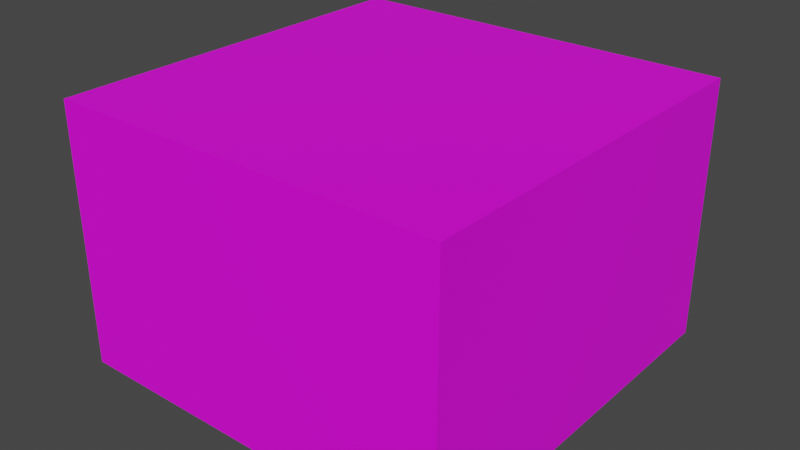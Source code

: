 # Source: management.blend  (saved by Blender 3.3.6; exported with 4.5.12 LTS)
import bpy
from mathutils import Matrix  # noqa: F401  (used for matrix-valued properties, if any)

bpy.ops.wm.read_factory_settings(use_empty=True)
scene = bpy.context.scene
scene.name = 'Scene'

# ---- collections
col_collection = bpy.data.collections.new('Collection'); scene.collection.children.link(col_collection)

# ---- images (referenced by path relative to the original .blend; pixels are not part of the script)
import os
ASSET_DIR = os.environ.get("B2B_ASSET_DIR", "")  # directory of the original .blend (textures are referenced by path, not embedded)
HERE = os.path.dirname(os.path.abspath(__file__))  # packed textures are extracted next to this script under _unpacked/

def load_image(name, relpath, width, height, colorspace="sRGB"):
    """Load a texture the original file referenced (path relative to the .blend, or extracted next to this script)."""
    p = next((c for c in (os.path.join(HERE, relpath), os.path.join(ASSET_DIR, relpath)) if relpath and os.path.exists(c)), "")
    if p:
        img = bpy.data.images.load(p, check_existing=True)
        img.name = name
    else:  # same state as the original file: an image datablock whose file is absent (Cycles renders it pink)
        img = bpy.data.images.new(name, width, height)
        img.source = "FILE"
        img.filepath = "//" + (relpath or name)
    img.colorspace_settings.name = colorspace
    return img
img_tummy_texture = load_image('tummy-texture', 'textures/tummy-texture.png', 1024, 1024, 'sRGB')

# ---- materials (node trees are filled in below, after node groups)
mat_material = bpy.data.materials.new('Material')
mat_material.alpha_threshold = 0.0
mat_material.use_backface_culling = True
mat_material.use_transparent_shadow = False
mat_material.roughness = 0.5
mat_material.line_color = (0.0, 0.0, 0.0, 1.0)

# ---- material node trees
mat_material.use_nodes = True; mat_material.node_tree.nodes.clear()
_N = mat_material.node_tree.nodes; _L = mat_material.node_tree.links
n0 = _N.new('ShaderNodeOutputMaterial'); n0.name = 'Material Output'; n0.location = (300, 300)
n1 = _N.new('ShaderNodeBsdfPrincipled'); n1.name = 'Principled BSDF'; n1.location = (10, 300)
n1.distribution = 'GGX'
n1.subsurface_method = 'RANDOM_WALK_SKIN'
n1.inputs[3].default_value = 1.45
n1.inputs[27].default_value = (0.0, 0.0, 0.0, 1.0)
n1.inputs[28].default_value = 1.0
n2 = _N.new('ShaderNodeTexImage'); n2.name = 'Image Texture'; n2.location = (-280, 280)
n2.image = img_tummy_texture
_L.new(n1.outputs[0], n0.inputs[0])
_L.new(n2.outputs[0], n1.inputs[0])
n0.is_active_output = True

# ---- world
world_world = bpy.data.worlds.new('World'); scene.world = world_world
world_world.use_nodes = True; world_world.node_tree.nodes.clear()
_N = world_world.node_tree.nodes; _L = world_world.node_tree.links
n0 = _N.new('ShaderNodeOutputWorld'); n0.name = 'World Output'; n0.location = (300, 300)
n1 = _N.new('ShaderNodeBackground'); n1.name = 'Background'; n1.location = (10, 300)
n1.inputs[0].default_value = (0.05088, 0.05088, 0.05088, 1.0)
_L.new(n1.outputs[0], n0.inputs[0])
n0.is_active_output = True
world_world.color = (0.05088, 0.05088, 0.05088)
world_world.use_sun_shadow = False
world_world.sun_shadow_jitter_overblur = 0.0

# ---- meshes
me_cube = bpy.data.meshes.new('Cube')
me_cube.from_pydata([(20.88, 20.88, 26.56), (20.88, 20.88, -1.0), (20.88, -20.88, 26.56), (20.88, -20.88, -1.0), (-20.88, 20.88, 26.56), (-20.88, 20.88, -1.0), (-20.88, -20.88, 26.56), (-20.88, -20.88, -1.0)], [], [(0, 2, 6, 4), (3, 7, 6, 2), (7, 5, 4, 6), (5, 7, 3, 1), (1, 3, 2, 0), (5, 1, 0, 4)])
_uv = me_cube.uv_layers.new(name='UVMap')
_uv.uv.foreach_set('vector', [0.0, 0.0, 0.0, 0.0, 0.0, 0.0, 0.0, 0.0, 0.0, 0.0, 0.0, 0.0, 0.0, 0.0, 0.0, 0.0, 0.0, 0.0, 0.0, 0.0, 0.0, 0.0, 0.0, 0.0, 0.0, 0.0, 0.0, 1.0, 1.0, 1.0, 1.0, 0.0, 0.0, 0.0, 0.0, 0.0, 0.0, 0.0, 0.0, 0.0, 0.0, 0.0, 0.0, 0.0, 0.0, 0.0, 0.0, 0.0])
_ca = me_cube.color_attributes.new('Col', 'BYTE_COLOR', 'CORNER')
_ca.data.foreach_set('color', [1.0, 1.0, 1.0, 1.0, 1.0, 1.0, 1.0, 1.0, 1.0, 1.0, 1.0, 1.0, 1.0, 1.0, 1.0, 1.0, 1.0, 1.0, 1.0, 1.0, 1.0, 1.0, 1.0, 1.0, 1.0, 1.0, 1.0, 1.0, 1.0, 1.0, 1.0, 1.0, 1.0, 1.0, 1.0, 1.0, 1.0, 1.0, 1.0, 1.0, 1.0, 1.0, 1.0, 1.0, 1.0, 1.0, 1.0, 1.0, 1.0, 1.0, 1.0, 1.0, 1.0, 1.0, 1.0, 1.0, 1.0, 1.0, 1.0, 1.0, 1.0, 1.0, 1.0, 1.0, 1.0, 1.0, 1.0, 1.0, 1.0, 1.0, 1.0, 1.0, 1.0, 1.0, 1.0, 1.0, 1.0, 1.0, 1.0, 1.0, 1.0, 1.0, 1.0, 1.0, 1.0, 1.0, 1.0, 1.0, 1.0, 1.0, 1.0, 1.0, 1.0, 1.0, 1.0, 1.0])
me_cube.materials.append(mat_material)
me_cube.use_mirror_vertex_groups = False
me_cube.update()
me_cube_001 = bpy.data.meshes.new('Cube.001')
me_cube_001.from_pydata([(20.88, 20.88, -1.0), (20.88, -20.88, -1.0), (-20.88, 20.88, -1.0), (-20.88, -20.88, -1.0), (-20.88, 16.24, -1.0), (-20.88, 11.6, -1.0), (-20.88, 6.96, -1.0), (-20.88, 2.32, -1.0), (-20.88, -2.32, -1.0), (-20.88, -6.96, -1.0), (-20.88, -11.6, -1.0), (-20.88, -16.24, -1.0), (16.24, 20.88, -1.0), (11.6, 20.88, -1.0), (6.96, 20.88, -1.0), (2.32, 20.88, -1.0), (-2.32, 20.88, -1.0), (-6.96, 20.88, -1.0), (-11.6, 20.88, -1.0), (-16.24, 20.88, -1.0), (-16.24, -20.88, -1.0), (-11.6, -20.88, -1.0), (-6.96, -20.88, -1.0), (-2.32, -20.88, -1.0), (2.32, -20.88, -1.0), (6.96, -20.88, -1.0), (11.6, -20.88, -1.0), (16.24, -20.88, -1.0), (20.88, -16.24, -1.0), (20.88, -11.6, -1.0), (20.88, -6.96, -1.0), (20.88, -2.32, -1.0), (20.88, 2.32, -1.0), (20.88, 6.96, -1.0), (20.88, 11.6, -1.0), (20.88, 16.24, -1.0), (-16.24, 16.24, -1.0), (-11.6, 16.24, -1.0), (-6.96, 16.24, -1.0), (-2.32, 16.24, -1.0), (2.32, 16.24, -1.0), (6.96, 16.24, -1.0), (11.6, 16.24, -1.0), (16.24, 16.24, -1.0), (-16.24, 11.6, -1.0), (-11.6, 11.6, -1.0), (-6.96, 11.6, -1.0), (-2.32, 11.6, -1.0), (2.32, 11.6, -1.0), (6.96, 11.6, -1.0), (11.6, 11.6, -1.0), (16.24, 11.6, -1.0), (-16.24, 6.96, -1.0), (-11.6, 6.96, -1.0), (-6.96, 6.96, -1.0), (-2.32, 6.96, -1.0), (2.32, 6.96, -1.0), (6.96, 6.96, -1.0), (11.6, 6.96, -1.0), (16.24, 6.96, -1.0), (-16.24, 2.32, -1.0), (-11.6, 2.32, -1.0), (-6.96, 2.32, -1.0), (-2.32, 2.32, -1.0), (2.32, 2.32, -1.0), (6.96, 2.32, -1.0), (11.6, 2.32, -1.0), (16.24, 2.32, -1.0), (-16.24, -2.32, -1.0), (-11.6, -2.32, -1.0), (-6.96, -2.32, -1.0), (-2.32, -2.32, -1.0), (2.32, -2.32, -1.0), (6.96, -2.32, -1.0), (11.6, -2.32, -1.0), (16.24, -2.32, -1.0), (-16.24, -6.96, -1.0), (-11.6, -6.96, -1.0), (-6.96, -6.96, -1.0), (-2.32, -6.96, -1.0), (2.32, -6.96, -1.0), (6.96, -6.96, -1.0), (11.6, -6.96, -1.0), (16.24, -6.96, -1.0), (-16.24, -11.6, -1.0), (-11.6, -11.6, -1.0), (-6.96, -11.6, -1.0), (-2.32, -11.6, -1.0), (2.32, -11.6, -1.0), (6.96, -11.6, -1.0), (11.6, -11.6, -1.0), (16.24, -11.6, -1.0), (-16.24, -16.24, -1.0), (-11.6, -16.24, -1.0), (-6.96, -16.24, -1.0), (-2.32, -16.24, -1.0), (2.32, -16.24, -1.0), (6.96, -16.24, -1.0), (11.6, -16.24, -1.0), (16.24, -16.24, -1.0), (-20.88, -18.56, -1.0), (-18.56, 20.88, -1.0), (18.56, -20.88, -1.0), (20.88, 18.56, -1.0), (-20.88, 18.56, -1.0), (-20.88, 13.92, -1.0), (-20.88, 9.28, -1.0), (-20.88, 4.64, -1.0), (-20.88, -2.384e-07, -1.0), (-20.88, -4.64, -1.0), (-20.88, -9.28, -1.0), (-20.88, -13.92, -1.0), (18.56, 20.88, -1.0), (13.92, 20.88, -1.0), (9.28, 20.88, -1.0), (4.64, 20.88, -1.0), (-2.384e-07, 20.88, -1.0), (-4.64, 20.88, -1.0), (-9.28, 20.88, -1.0), (-13.92, 20.88, -1.0), (-18.56, -20.88, -1.0), (-13.92, -20.88, -1.0), (-9.28, -20.88, -1.0), (-4.64, -20.88, -1.0), (2.384e-07, -20.88, -1.0), (4.64, -20.88, -1.0), (9.28, -20.88, -1.0), (13.92, -20.88, -1.0), (20.88, -18.56, -1.0), (20.88, -13.92, -1.0), (20.88, -9.28, -1.0), (20.88, -4.64, -1.0), (20.88, 2.384e-07, -1.0), (20.88, 4.64, -1.0), (20.88, 9.28, -1.0), (20.88, 13.92, -1.0), (18.56, 16.24, -1.0), (-18.56, 16.24, -1.0), (-13.92, 16.24, -1.0), (-9.28, 16.24, -1.0), (-4.64, 16.24, -1.0), (2.384e-07, 16.24, -1.0), (4.64, 16.24, -1.0), (9.28, 16.24, -1.0), (13.92, 16.24, -1.0), (18.56, 11.6, -1.0), (-18.56, 11.6, -1.0), (-13.92, 11.6, -1.0), (-9.28, 11.6, -1.0), (-4.64, 11.6, -1.0), (2.384e-07, 11.6, -1.0), (4.64, 11.6, -1.0), (9.28, 11.6, -1.0), (13.92, 11.6, -1.0), (18.56, 6.96, -1.0), (-18.56, 6.96, -1.0), (-13.92, 6.96, -1.0), (-9.28, 6.96, -1.0), (-4.64, 6.96, -1.0), (2.384e-07, 6.96, -1.0), (4.64, 6.96, -1.0), (9.28, 6.96, -1.0), (13.92, 6.96, -1.0), (18.56, 2.32, -1.0), (-18.56, 2.32, -1.0), (-13.92, 2.32, -1.0), (-9.28, 2.32, -1.0), (-4.64, 2.32, -1.0), (2.384e-07, 2.32, -1.0), (4.64, 2.32, -1.0), (9.28, 2.32, -1.0), (13.92, 2.32, -1.0), (18.56, -2.32, -1.0), (-18.56, -2.32, -1.0), (-13.92, -2.32, -1.0), (-9.28, -2.32, -1.0), (-4.64, -2.32, -1.0), (2.384e-07, -2.32, -1.0), (4.64, -2.32, -1.0), (9.28, -2.32, -1.0), (13.92, -2.32, -1.0), (18.56, -6.96, -1.0), (-18.56, -6.96, -1.0), (-13.92, -6.96, -1.0), (-9.28, -6.96, -1.0), (-4.64, -6.96, -1.0), (2.384e-07, -6.96, -1.0), (4.64, -6.96, -1.0), (9.28, -6.96, -1.0), (13.92, -6.96, -1.0), (18.56, -11.6, -1.0), (-18.56, -11.6, -1.0), (-13.92, -11.6, -1.0), (-9.28, -11.6, -1.0), (-4.64, -11.6, -1.0), (2.384e-07, -11.6, -1.0), (4.64, -11.6, -1.0), (9.28, -11.6, -1.0), (13.92, -11.6, -1.0), (18.56, -16.24, -1.0), (-18.56, -16.24, -1.0), (-13.92, -16.24, -1.0), (-9.28, -16.24, -1.0), (-4.64, -16.24, -1.0), (2.384e-07, -16.24, -1.0), (4.64, -16.24, -1.0), (9.28, -16.24, -1.0), (13.92, -16.24, -1.0), (-16.24, 18.56, -1.0), (-11.6, 18.56, -1.0), (-6.96, 18.56, -1.0), (-2.32, 18.56, -1.0), (2.32, 18.56, -1.0), (6.96, 18.56, -1.0), (11.6, 18.56, -1.0), (16.24, 18.56, -1.0), (-16.24, 13.92, -1.0), (-11.6, 13.92, -1.0), (-6.96, 13.92, -1.0), (-2.32, 13.92, -1.0), (2.32, 13.92, -1.0), (6.96, 13.92, -1.0), (11.6, 13.92, -1.0), (16.24, 13.92, -1.0), (-16.24, 9.28, -1.0), (-11.6, 9.28, -1.0), (-6.96, 9.28, -1.0), (-2.32, 9.28, -1.0), (2.32, 9.28, -1.0), (6.96, 9.28, -1.0), (11.6, 9.28, -1.0), (16.24, 9.28, -1.0), (-16.24, 4.64, -1.0), (-11.6, 4.64, -1.0), (-6.96, 4.64, -1.0), (-2.32, 4.64, -1.0), (2.32, 4.64, -1.0), (6.96, 4.64, -1.0), (11.6, 4.64, -1.0), (16.24, 4.64, -1.0), (-16.24, -2.384e-07, -1.0), (-11.6, -2.384e-07, -1.0), (-6.96, -2.384e-07, -1.0), (-2.32, -2.384e-07, -1.0), (2.32, -2.384e-07, -1.0), (6.96, -2.384e-07, -1.0), (11.6, 0.0, -1.0), (16.24, 2.384e-07, -1.0), (-16.24, -4.64, -1.0), (-11.6, -4.64, -1.0), (-6.96, -4.64, -1.0), (-2.32, -4.64, -1.0), (2.32, -4.64, -1.0), (6.96, -4.64, -1.0), (11.6, -4.64, -1.0), (16.24, -4.64, -1.0), (-16.24, -9.28, -1.0), (-11.6, -9.28, -1.0), (-6.96, -9.28, -1.0), (-2.32, -9.28, -1.0), (2.32, -9.28, -1.0), (6.96, -9.28, -1.0), (11.6, -9.28, -1.0), (16.24, -9.28, -1.0), (-16.24, -13.92, -1.0), (-11.6, -13.92, -1.0), (-6.96, -13.92, -1.0), (-2.32, -13.92, -1.0), (2.32, -13.92, -1.0), (6.96, -13.92, -1.0), (11.6, -13.92, -1.0), (16.24, -13.92, -1.0), (-16.24, -18.56, -1.0), (-11.6, -18.56, -1.0), (-6.96, -18.56, -1.0), (-2.32, -18.56, -1.0), (2.32, -18.56, -1.0), (6.96, -18.56, -1.0), (11.6, -18.56, -1.0), (16.24, -18.56, -1.0), (13.92, -18.56, -1.0), (9.28, -18.56, -1.0), (4.64, -18.56, -1.0), (2.384e-07, -18.56, -1.0), (-4.64, -18.56, -1.0), (-9.28, -18.56, -1.0), (-13.92, -18.56, -1.0), (-18.56, -18.56, -1.0), (13.92, -13.92, -1.0), (9.28, -13.92, -1.0), (4.64, -13.92, -1.0), (2.384e-07, -13.92, -1.0), (-4.64, -13.92, -1.0), (-9.28, -13.92, -1.0), (-13.92, -13.92, -1.0), (-18.56, -13.92, -1.0), (13.92, -9.28, -1.0), (9.28, -9.28, -1.0), (4.64, -9.28, -1.0), (2.384e-07, -9.28, -1.0), (-4.64, -9.28, -1.0), (-9.28, -9.28, -1.0), (-13.92, -9.28, -1.0), (-18.56, -9.28, -1.0), (13.92, -4.64, -1.0), (9.28, -4.64, -1.0), (4.64, -4.64, -1.0), (2.384e-07, -4.64, -1.0), (-4.64, -4.64, -1.0), (-9.28, -4.64, -1.0), (-13.92, -4.64, -1.0), (-18.56, -4.64, -1.0), (13.92, 1.192e-07, -1.0), (9.28, -1.192e-07, -1.0), (4.64, -2.384e-07, -1.0), (2.384e-07, -2.384e-07, -1.0), (-4.64, -2.384e-07, -1.0), (-9.28, -2.384e-07, -1.0), (-13.92, -2.384e-07, -1.0), (-18.56, -2.384e-07, -1.0), (13.92, 4.64, -1.0), (9.28, 4.64, -1.0), (4.64, 4.64, -1.0), (2.384e-07, 4.64, -1.0), (-4.64, 4.64, -1.0), (-9.28, 4.64, -1.0), (-13.92, 4.64, -1.0), (-18.56, 4.64, -1.0), (13.92, 9.28, -1.0), (9.28, 9.28, -1.0), (4.64, 9.28, -1.0), (2.384e-07, 9.28, -1.0), (-4.64, 9.28, -1.0), (-9.28, 9.28, -1.0), (-13.92, 9.28, -1.0), (-18.56, 9.28, -1.0), (13.92, 13.92, -1.0), (9.28, 13.92, -1.0), (4.64, 13.92, -1.0), (2.384e-07, 13.92, -1.0), (-4.64, 13.92, -1.0), (-9.28, 13.92, -1.0), (-13.92, 13.92, -1.0), (-18.56, 13.92, -1.0), (13.92, 18.56, -1.0), (9.28, 18.56, -1.0), (4.64, 18.56, -1.0), (0.0, 18.56, -1.0), (-4.64, 18.56, -1.0), (-9.28, 18.56, -1.0), (-13.92, 18.56, -1.0), (-18.56, 18.56, -1.0), (18.56, -13.92, -1.0), (18.56, -9.28, -1.0), (18.56, -4.64, -1.0), (18.56, 2.384e-07, -1.0), (18.56, 4.64, -1.0), (18.56, 9.28, -1.0), (18.56, 13.92, -1.0), (18.56, 18.56, -1.0), (18.56, -18.56, -1.0)], [], [(360, 102, 1, 128), (359, 136, 35, 103), (358, 145, 34, 135), (357, 154, 33, 134), (356, 163, 32, 133), (355, 172, 31, 132), (354, 181, 30, 131), (353, 190, 29, 130), (352, 199, 28, 129), (351, 137, 36, 208), (350, 138, 37, 209), (349, 139, 38, 210), (348, 140, 39, 211), (347, 141, 40, 212), (346, 142, 41, 213), (345, 143, 42, 214), (344, 144, 43, 215), (343, 146, 44, 216), (342, 147, 45, 217), (341, 148, 46, 218), (340, 149, 47, 219), (339, 150, 48, 220), (338, 151, 49, 221), (337, 152, 50, 222), (336, 153, 51, 223), (335, 155, 52, 224), (334, 156, 53, 225), (333, 157, 54, 226), (332, 158, 55, 227), (331, 159, 56, 228), (330, 160, 57, 229), (329, 161, 58, 230), (328, 162, 59, 231), (327, 164, 60, 232), (326, 165, 61, 233), (325, 166, 62, 234), (324, 167, 63, 235), (323, 168, 64, 236), (322, 169, 65, 237), (321, 170, 66, 238), (320, 171, 67, 239), (319, 173, 68, 240), (318, 174, 69, 241), (317, 175, 70, 242), (316, 176, 71, 243), (315, 177, 72, 244), (314, 178, 73, 245), (313, 179, 74, 246), (312, 180, 75, 247), (311, 182, 76, 248), (310, 183, 77, 249), (309, 184, 78, 250), (308, 185, 79, 251), (307, 186, 80, 252), (306, 187, 81, 253), (305, 188, 82, 254), (304, 189, 83, 255), (303, 191, 84, 256), (302, 192, 85, 257), (301, 193, 86, 258), (300, 194, 87, 259), (299, 195, 88, 260), (298, 196, 89, 261), (297, 197, 90, 262), (296, 198, 91, 263), (295, 200, 92, 264), (294, 201, 93, 265), (293, 202, 94, 266), (292, 203, 95, 267), (291, 204, 96, 268), (290, 205, 97, 269), (289, 206, 98, 270), (288, 207, 99, 271), (287, 120, 20, 272), (286, 121, 21, 273), (285, 122, 22, 274), (284, 123, 23, 275), (283, 124, 24, 276), (282, 125, 25, 277), (281, 126, 26, 278), (280, 127, 27, 279), (207, 280, 279, 99), (98, 278, 280, 207), (278, 26, 127, 280), (206, 281, 278, 98), (97, 277, 281, 206), (277, 25, 126, 281), (205, 282, 277, 97), (96, 276, 282, 205), (276, 24, 125, 282), (204, 283, 276, 96), (95, 275, 283, 204), (275, 23, 124, 283), (203, 284, 275, 95), (94, 274, 284, 203), (274, 22, 123, 284), (202, 285, 274, 94), (93, 273, 285, 202), (273, 21, 122, 285), (201, 286, 273, 93), (92, 272, 286, 201), (272, 20, 121, 286), (200, 287, 272, 92), (11, 100, 287, 200), (100, 3, 120, 287), (198, 288, 271, 91), (90, 270, 288, 198), (270, 98, 207, 288), (197, 289, 270, 90), (89, 269, 289, 197), (269, 97, 206, 289), (196, 290, 269, 89), (88, 268, 290, 196), (268, 96, 205, 290), (195, 291, 268, 88), (87, 267, 291, 195), (267, 95, 204, 291), (194, 292, 267, 87), (86, 266, 292, 194), (266, 94, 203, 292), (193, 293, 266, 86), (85, 265, 293, 193), (265, 93, 202, 293), (192, 294, 265, 85), (84, 264, 294, 192), (264, 92, 201, 294), (191, 295, 264, 84), (10, 111, 295, 191), (111, 11, 200, 295), (189, 296, 263, 83), (82, 262, 296, 189), (262, 90, 198, 296), (188, 297, 262, 82), (81, 261, 297, 188), (261, 89, 197, 297), (187, 298, 261, 81), (80, 260, 298, 187), (260, 88, 196, 298), (186, 299, 260, 80), (79, 259, 299, 186), (259, 87, 195, 299), (185, 300, 259, 79), (78, 258, 300, 185), (258, 86, 194, 300), (184, 301, 258, 78), (77, 257, 301, 184), (257, 85, 193, 301), (183, 302, 257, 77), (76, 256, 302, 183), (256, 84, 192, 302), (182, 303, 256, 76), (9, 110, 303, 182), (110, 10, 191, 303), (180, 304, 255, 75), (74, 254, 304, 180), (254, 82, 189, 304), (179, 305, 254, 74), (73, 253, 305, 179), (253, 81, 188, 305), (178, 306, 253, 73), (72, 252, 306, 178), (252, 80, 187, 306), (177, 307, 252, 72), (71, 251, 307, 177), (251, 79, 186, 307), (176, 308, 251, 71), (70, 250, 308, 176), (250, 78, 185, 308), (175, 309, 250, 70), (69, 249, 309, 175), (249, 77, 184, 309), (174, 310, 249, 69), (68, 248, 310, 174), (248, 76, 183, 310), (173, 311, 248, 68), (8, 109, 311, 173), (109, 9, 182, 311), (171, 312, 247, 67), (66, 246, 312, 171), (246, 74, 180, 312), (170, 313, 246, 66), (65, 245, 313, 170), (245, 73, 179, 313), (169, 314, 245, 65), (64, 244, 314, 169), (244, 72, 178, 314), (168, 315, 244, 64), (63, 243, 315, 168), (243, 71, 177, 315), (167, 316, 243, 63), (62, 242, 316, 167), (242, 70, 176, 316), (166, 317, 242, 62), (61, 241, 317, 166), (241, 69, 175, 317), (165, 318, 241, 61), (60, 240, 318, 165), (240, 68, 174, 318), (164, 319, 240, 60), (7, 108, 319, 164), (108, 8, 173, 319), (162, 320, 239, 59), (58, 238, 320, 162), (238, 66, 171, 320), (161, 321, 238, 58), (57, 237, 321, 161), (237, 65, 170, 321), (160, 322, 237, 57), (56, 236, 322, 160), (236, 64, 169, 322), (159, 323, 236, 56), (55, 235, 323, 159), (235, 63, 168, 323), (158, 324, 235, 55), (54, 234, 324, 158), (234, 62, 167, 324), (157, 325, 234, 54), (53, 233, 325, 157), (233, 61, 166, 325), (156, 326, 233, 53), (52, 232, 326, 156), (232, 60, 165, 326), (155, 327, 232, 52), (6, 107, 327, 155), (107, 7, 164, 327), (153, 328, 231, 51), (50, 230, 328, 153), (230, 58, 162, 328), (152, 329, 230, 50), (49, 229, 329, 152), (229, 57, 161, 329), (151, 330, 229, 49), (48, 228, 330, 151), (228, 56, 160, 330), (150, 331, 228, 48), (47, 227, 331, 150), (227, 55, 159, 331), (149, 332, 227, 47), (46, 226, 332, 149), (226, 54, 158, 332), (148, 333, 226, 46), (45, 225, 333, 148), (225, 53, 157, 333), (147, 334, 225, 45), (44, 224, 334, 147), (224, 52, 156, 334), (146, 335, 224, 44), (5, 106, 335, 146), (106, 6, 155, 335), (144, 336, 223, 43), (42, 222, 336, 144), (222, 50, 153, 336), (143, 337, 222, 42), (41, 221, 337, 143), (221, 49, 152, 337), (142, 338, 221, 41), (40, 220, 338, 142), (220, 48, 151, 338), (141, 339, 220, 40), (39, 219, 339, 141), (219, 47, 150, 339), (140, 340, 219, 39), (38, 218, 340, 140), (218, 46, 149, 340), (139, 341, 218, 38), (37, 217, 341, 139), (217, 45, 148, 341), (138, 342, 217, 37), (36, 216, 342, 138), (216, 44, 147, 342), (137, 343, 216, 36), (4, 105, 343, 137), (105, 5, 146, 343), (113, 344, 215, 12), (13, 214, 344, 113), (214, 42, 144, 344), (114, 345, 214, 13), (14, 213, 345, 114), (213, 41, 143, 345), (115, 346, 213, 14), (15, 212, 346, 115), (212, 40, 142, 346), (116, 347, 212, 15), (16, 211, 347, 116), (211, 39, 141, 347), (117, 348, 211, 16), (17, 210, 348, 117), (210, 38, 140, 348), (118, 349, 210, 17), (18, 209, 349, 118), (209, 37, 139, 349), (119, 350, 209, 18), (19, 208, 350, 119), (208, 36, 138, 350), (101, 351, 208, 19), (2, 104, 351, 101), (104, 4, 137, 351), (190, 352, 129, 29), (91, 271, 352, 190), (271, 99, 199, 352), (181, 353, 130, 30), (83, 263, 353, 181), (263, 91, 190, 353), (172, 354, 131, 31), (75, 255, 354, 172), (255, 83, 181, 354), (163, 355, 132, 32), (67, 247, 355, 163), (247, 75, 172, 355), (154, 356, 133, 33), (59, 239, 356, 154), (239, 67, 163, 356), (145, 357, 134, 34), (51, 231, 357, 145), (231, 59, 154, 357), (136, 358, 135, 35), (43, 223, 358, 136), (223, 51, 145, 358), (112, 359, 103, 0), (12, 215, 359, 112), (215, 43, 136, 359), (199, 360, 128, 28), (99, 279, 360, 199), (279, 27, 102, 360)])
_uv = me_cube_001.uv_layers.new(name='UVMap')
_uv.uv.foreach_set('vector', [0.9444, 0.9444, 0.9444, 1.0, 1.0, 1.0, 1.0, 0.9444, 0.9444, 0.05556, 0.9444, 0.1111, 1.0, 0.1111, 1.0, 0.05556, 0.9444, 0.1667, 0.9444, 0.2222, 1.0, 0.2222, 1.0, 0.1667, 0.9444, 0.2778, 0.9444, 0.3333, 1.0, 0.3333, 1.0, 0.2778, 0.9444, 0.3889, 0.9444, 0.4444, 1.0, 0.4444, 1.0, 0.3889, 0.9444, 0.5, 0.9444, 0.5556, 1.0, 0.5556, 1.0, 0.5, 0.9444, 0.6111, 0.9444, 0.6667, 1.0, 0.6667, 1.0, 0.6111, 0.9444, 0.7222, 0.9444, 0.7778, 1.0, 0.7778, 1.0, 0.7222, 0.9444, 0.8333, 0.9444, 0.8889, 1.0, 0.8889, 1.0, 0.8333, 0.05556, 0.05556, 0.05556, 0.1111, 0.1111, 0.1111, 0.1111, 0.05556, 0.1667, 0.05556, 0.1667, 0.1111, 0.2222, 0.1111, 0.2222, 0.05556, 0.2778, 0.05556, 0.2778, 0.1111, 0.3333, 0.1111, 0.3333, 0.05556, 0.3889, 0.05556, 0.3889, 0.1111, 0.4444, 0.1111, 0.4444, 0.05556, 0.5, 0.05556, 0.5, 0.1111, 0.5556, 0.1111, 0.5556, 0.05556, 0.6111, 0.05556, 0.6111, 0.1111, 0.6667, 0.1111, 0.6667, 0.05556, 0.7222, 0.05556, 0.7222, 0.1111, 0.7778, 0.1111, 0.7778, 0.05556, 0.8333, 0.05556, 0.8333, 0.1111, 0.8889, 0.1111, 0.8889, 0.05556, 0.05556, 0.1667, 0.05556, 0.2222, 0.1111, 0.2222, 0.1111, 0.1667, 0.1667, 0.1667, 0.1667, 0.2222, 0.2222, 0.2222, 0.2222, 0.1667, 0.2778, 0.1667, 0.2778, 0.2222, 0.3333, 0.2222, 0.3333, 0.1667, 0.3889, 0.1667, 0.3889, 0.2222, 0.4444, 0.2222, 0.4444, 0.1667, 0.5, 0.1667, 0.5, 0.2222, 0.5556, 0.2222, 0.5556, 0.1667, 0.6111, 0.1667, 0.6111, 0.2222, 0.6667, 0.2222, 0.6667, 0.1667, 0.7222, 0.1667, 0.7222, 0.2222, 0.7778, 0.2222, 0.7778, 0.1667, 0.8333, 0.1667, 0.8333, 0.2222, 0.8889, 0.2222, 0.8889, 0.1667, 0.05556, 0.2778, 0.05556, 0.3333, 0.1111, 0.3333, 0.1111, 0.2778, 0.1667, 0.2778, 0.1667, 0.3333, 0.2222, 0.3333, 0.2222, 0.2778, 0.2778, 0.2778, 0.2778, 0.3333, 0.3333, 0.3333, 0.3333, 0.2778, 0.3889, 0.2778, 0.3889, 0.3333, 0.4444, 0.3333, 0.4444, 0.2778, 0.5, 0.2778, 0.5, 0.3333, 0.5556, 0.3333, 0.5556, 0.2778, 0.6111, 0.2778, 0.6111, 0.3333, 0.6667, 0.3333, 0.6667, 0.2778, 0.7222, 0.2778, 0.7222, 0.3333, 0.7778, 0.3333, 0.7778, 0.2778, 0.8333, 0.2778, 0.8333, 0.3333, 0.8889, 0.3333, 0.8889, 0.2778, 0.05556, 0.3889, 0.05556, 0.4444, 0.1111, 0.4444, 0.1111, 0.3889, 0.1667, 0.3889, 0.1667, 0.4444, 0.2222, 0.4444, 0.2222, 0.3889, 0.2778, 0.3889, 0.2778, 0.4444, 0.3333, 0.4444, 0.3333, 0.3889, 0.3889, 0.3889, 0.3889, 0.4444, 0.4444, 0.4444, 0.4444, 0.3889, 0.5, 0.3889, 0.5, 0.4444, 0.5556, 0.4444, 0.5556, 0.3889, 0.6111, 0.3889, 0.6111, 0.4444, 0.6667, 0.4444, 0.6667, 0.3889, 0.7222, 0.3889, 0.7222, 0.4444, 0.7778, 0.4444, 0.7778, 0.3889, 0.8333, 0.3889, 0.8333, 0.4444, 0.8889, 0.4444, 0.8889, 0.3889, 0.05556, 0.5, 0.05556, 0.5556, 0.1111, 0.5556, 0.1111, 0.5, 0.1667, 0.5, 0.1667, 0.5556, 0.2222, 0.5556, 0.2222, 0.5, 0.2778, 0.5, 0.2778, 0.5556, 0.3333, 0.5556, 0.3333, 0.5, 0.3889, 0.5, 0.3889, 0.5556, 0.4444, 0.5556, 0.4444, 0.5, 0.5, 0.5, 0.5, 0.5556, 0.5556, 0.5556, 0.5556, 0.5, 0.6111, 0.5, 0.6111, 0.5556, 0.6667, 0.5556, 0.6667, 0.5, 0.7222, 0.5, 0.7222, 0.5556, 0.7778, 0.5556, 0.7778, 0.5, 0.8333, 0.5, 0.8333, 0.5556, 0.8889, 0.5556, 0.8889, 0.5, 0.05556, 0.6111, 0.05556, 0.6667, 0.1111, 0.6667, 0.1111, 0.6111, 0.1667, 0.6111, 0.1667, 0.6667, 0.2222, 0.6667, 0.2222, 0.6111, 0.2778, 0.6111, 0.2778, 0.6667, 0.3333, 0.6667, 0.3333, 0.6111, 0.3889, 0.6111, 0.3889, 0.6667, 0.4444, 0.6667, 0.4444, 0.6111, 0.5, 0.6111, 0.5, 0.6667, 0.5556, 0.6667, 0.5556, 0.6111, 0.6111, 0.6111, 0.6111, 0.6667, 0.6667, 0.6667, 0.6667, 0.6111, 0.7222, 0.6111, 0.7222, 0.6667, 0.7778, 0.6667, 0.7778, 0.6111, 0.8333, 0.6111, 0.8333, 0.6667, 0.8889, 0.6667, 0.8889, 0.6111, 0.05556, 0.7222, 0.05556, 0.7778, 0.1111, 0.7778, 0.1111, 0.7222, 0.1667, 0.7222, 0.1667, 0.7778, 0.2222, 0.7778, 0.2222, 0.7222, 0.2778, 0.7222, 0.2778, 0.7778, 0.3333, 0.7778, 0.3333, 0.7222, 0.3889, 0.7222, 0.3889, 0.7778, 0.4444, 0.7778, 0.4444, 0.7222, 0.5, 0.7222, 0.5, 0.7778, 0.5556, 0.7778, 0.5556, 0.7222, 0.6111, 0.7222, 0.6111, 0.7778, 0.6667, 0.7778, 0.6667, 0.7222, 0.7222, 0.7222, 0.7222, 0.7778, 0.7778, 0.7778, 0.7778, 0.7222, 0.8333, 0.7222, 0.8333, 0.7778, 0.8889, 0.7778, 0.8889, 0.7222, 0.05556, 0.8333, 0.05556, 0.8889, 0.1111, 0.8889, 0.1111, 0.8333, 0.1667, 0.8333, 0.1667, 0.8889, 0.2222, 0.8889, 0.2222, 0.8333, 0.2778, 0.8333, 0.2778, 0.8889, 0.3333, 0.8889, 0.3333, 0.8333, 0.3889, 0.8333, 0.3889, 0.8889, 0.4444, 0.8889, 0.4444, 0.8333, 0.5, 0.8333, 0.5, 0.8889, 0.5556, 0.8889, 0.5556, 0.8333, 0.6111, 0.8333, 0.6111, 0.8889, 0.6667, 0.8889, 0.6667, 0.8333, 0.7222, 0.8333, 0.7222, 0.8889, 0.7778, 0.8889, 0.7778, 0.8333, 0.8333, 0.8333, 0.8333, 0.8889, 0.8889, 0.8889, 0.8889, 0.8333, 0.05556, 0.9444, 0.05556, 1.0, 0.1111, 1.0, 0.1111, 0.9444, 0.1667, 0.9444, 0.1667, 1.0, 0.2222, 1.0, 0.2222, 0.9444, 0.2778, 0.9444, 0.2778, 1.0, 0.3333, 1.0, 0.3333, 0.9444, 0.3889, 0.9444, 0.3889, 1.0, 0.4444, 1.0, 0.4444, 0.9444, 0.5, 0.9444, 0.5, 1.0, 0.5556, 1.0, 0.5556, 0.9444, 0.6111, 0.9444, 0.6111, 1.0, 0.6667, 1.0, 0.6667, 0.9444, 0.7222, 0.9444, 0.7222, 1.0, 0.7778, 1.0, 0.7778, 0.9444, 0.8333, 0.9444, 0.8333, 1.0, 0.8889, 1.0, 0.8889, 0.9444, 0.8333, 0.8889, 0.8333, 0.9444, 0.8889, 0.9444, 0.8889, 0.8889, 0.7778, 0.8889, 0.7778, 0.9444, 0.8333, 0.9444, 0.8333, 0.8889, 0.7778, 0.9444, 0.7778, 1.0, 0.8333, 1.0, 0.8333, 0.9444, 0.7222, 0.8889, 0.7222, 0.9444, 0.7778, 0.9444, 0.7778, 0.8889, 0.6667, 0.8889, 0.6667, 0.9444, 0.7222, 0.9444, 0.7222, 0.8889, 0.6667, 0.9444, 0.6667, 1.0, 0.7222, 1.0, 0.7222, 0.9444, 0.6111, 0.8889, 0.6111, 0.9444, 0.6667, 0.9444, 0.6667, 0.8889, 0.5556, 0.8889, 0.5556, 0.9444, 0.6111, 0.9444, 0.6111, 0.8889, 0.5556, 0.9444, 0.5556, 1.0, 0.6111, 1.0, 0.6111, 0.9444, 0.5, 0.8889, 0.5, 0.9444, 0.5556, 0.9444, 0.5556, 0.8889, 0.4444, 0.8889, 0.4444, 0.9444, 0.5, 0.9444, 0.5, 0.8889, 0.4444, 0.9444, 0.4444, 1.0, 0.5, 1.0, 0.5, 0.9444, 0.3889, 0.8889, 0.3889, 0.9444, 0.4444, 0.9444, 0.4444, 0.8889, 0.3333, 0.8889, 0.3333, 0.9444, 0.3889, 0.9444, 0.3889, 0.8889, 0.3333, 0.9444, 0.3333, 1.0, 0.3889, 1.0, 0.3889, 0.9444, 0.2778, 0.8889, 0.2778, 0.9444, 0.3333, 0.9444, 0.3333, 0.8889, 0.2222, 0.8889, 0.2222, 0.9444, 0.2778, 0.9444, 0.2778, 0.8889, 0.2222, 0.9444, 0.2222, 1.0, 0.2778, 1.0, 0.2778, 0.9444, 0.1667, 0.8889, 0.1667, 0.9444, 0.2222, 0.9444, 0.2222, 0.8889, 0.1111, 0.8889, 0.1111, 0.9444, 0.1667, 0.9444, 0.1667, 0.8889, 0.1111, 0.9444, 0.1111, 1.0, 0.1667, 1.0, 0.1667, 0.9444, 0.05556, 0.8889, 0.05556, 0.9444, 0.1111, 0.9444, 0.1111, 0.8889, 0.0, 0.8889, 0.0, 0.9444, 0.05556, 0.9444, 0.05556, 0.8889, 0.0, 0.9444, 0.0, 1.0, 0.05556, 1.0, 0.05556, 0.9444, 0.8333, 0.7778, 0.8333, 0.8333, 0.8889, 0.8333, 0.8889, 0.7778, 0.7778, 0.7778, 0.7778, 0.8333, 0.8333, 0.8333, 0.8333, 0.7778, 0.7778, 0.8333, 0.7778, 0.8889, 0.8333, 0.8889, 0.8333, 0.8333, 0.7222, 0.7778, 0.7222, 0.8333, 0.7778, 0.8333, 0.7778, 0.7778, 0.6667, 0.7778, 0.6667, 0.8333, 0.7222, 0.8333, 0.7222, 0.7778, 0.6667, 0.8333, 0.6667, 0.8889, 0.7222, 0.8889, 0.7222, 0.8333, 0.6111, 0.7778, 0.6111, 0.8333, 0.6667, 0.8333, 0.6667, 0.7778, 0.5556, 0.7778, 0.5556, 0.8333, 0.6111, 0.8333, 0.6111, 0.7778, 0.5556, 0.8333, 0.5556, 0.8889, 0.6111, 0.8889, 0.6111, 0.8333, 0.5, 0.7778, 0.5, 0.8333, 0.5556, 0.8333, 0.5556, 0.7778, 0.4444, 0.7778, 0.4444, 0.8333, 0.5, 0.8333, 0.5, 0.7778, 0.4444, 0.8333, 0.4444, 0.8889, 0.5, 0.8889, 0.5, 0.8333, 0.3889, 0.7778, 0.3889, 0.8333, 0.4444, 0.8333, 0.4444, 0.7778, 0.3333, 0.7778, 0.3333, 0.8333, 0.3889, 0.8333, 0.3889, 0.7778, 0.3333, 0.8333, 0.3333, 0.8889, 0.3889, 0.8889, 0.3889, 0.8333, 0.2778, 0.7778, 0.2778, 0.8333, 0.3333, 0.8333, 0.3333, 0.7778, 0.2222, 0.7778, 0.2222, 0.8333, 0.2778, 0.8333, 0.2778, 0.7778, 0.2222, 0.8333, 0.2222, 0.8889, 0.2778, 0.8889, 0.2778, 0.8333, 0.1667, 0.7778, 0.1667, 0.8333, 0.2222, 0.8333, 0.2222, 0.7778, 0.1111, 0.7778, 0.1111, 0.8333, 0.1667, 0.8333, 0.1667, 0.7778, 0.1111, 0.8333, 0.1111, 0.8889, 0.1667, 0.8889, 0.1667, 0.8333, 0.05556, 0.7778, 0.05556, 0.8333, 0.1111, 0.8333, 0.1111, 0.7778, 0.0, 0.7778, 0.0, 0.8333, 0.05556, 0.8333, 0.05556, 0.7778, 0.0, 0.8333, 0.0, 0.8889, 0.05556, 0.8889, 0.05556, 0.8333, 0.8333, 0.6667, 0.8333, 0.7222, 0.8889, 0.7222, 0.8889, 0.6667, 0.7778, 0.6667, 0.7778, 0.7222, 0.8333, 0.7222, 0.8333, 0.6667, 0.7778, 0.7222, 0.7778, 0.7778, 0.8333, 0.7778, 0.8333, 0.7222, 0.7222, 0.6667, 0.7222, 0.7222, 0.7778, 0.7222, 0.7778, 0.6667, 0.6667, 0.6667, 0.6667, 0.7222, 0.7222, 0.7222, 0.7222, 0.6667, 0.6667, 0.7222, 0.6667, 0.7778, 0.7222, 0.7778, 0.7222, 0.7222, 0.6111, 0.6667, 0.6111, 0.7222, 0.6667, 0.7222, 0.6667, 0.6667, 0.5556, 0.6667, 0.5556, 0.7222, 0.6111, 0.7222, 0.6111, 0.6667, 0.5556, 0.7222, 0.5556, 0.7778, 0.6111, 0.7778, 0.6111, 0.7222, 0.5, 0.6667, 0.5, 0.7222, 0.5556, 0.7222, 0.5556, 0.6667, 0.4444, 0.6667, 0.4444, 0.7222, 0.5, 0.7222, 0.5, 0.6667, 0.4444, 0.7222, 0.4444, 0.7778, 0.5, 0.7778, 0.5, 0.7222, 0.3889, 0.6667, 0.3889, 0.7222, 0.4444, 0.7222, 0.4444, 0.6667, 0.3333, 0.6667, 0.3333, 0.7222, 0.3889, 0.7222, 0.3889, 0.6667, 0.3333, 0.7222, 0.3333, 0.7778, 0.3889, 0.7778, 0.3889, 0.7222, 0.2778, 0.6667, 0.2778, 0.7222, 0.3333, 0.7222, 0.3333, 0.6667, 0.2222, 0.6667, 0.2222, 0.7222, 0.2778, 0.7222, 0.2778, 0.6667, 0.2222, 0.7222, 0.2222, 0.7778, 0.2778, 0.7778, 0.2778, 0.7222, 0.1667, 0.6667, 0.1667, 0.7222, 0.2222, 0.7222, 0.2222, 0.6667, 0.1111, 0.6667, 0.1111, 0.7222, 0.1667, 0.7222, 0.1667, 0.6667, 0.1111, 0.7222, 0.1111, 0.7778, 0.1667, 0.7778, 0.1667, 0.7222, 0.05556, 0.6667, 0.05556, 0.7222, 0.1111, 0.7222, 0.1111, 0.6667, 0.0, 0.6667, 0.0, 0.7222, 0.05556, 0.7222, 0.05556, 0.6667, 0.0, 0.7222, 0.0, 0.7778, 0.05556, 0.7778, 0.05556, 0.7222, 0.8333, 0.5556, 0.8333, 0.6111, 0.8889, 0.6111, 0.8889, 0.5556, 0.7778, 0.5556, 0.7778, 0.6111, 0.8333, 0.6111, 0.8333, 0.5556, 0.7778, 0.6111, 0.7778, 0.6667, 0.8333, 0.6667, 0.8333, 0.6111, 0.7222, 0.5556, 0.7222, 0.6111, 0.7778, 0.6111, 0.7778, 0.5556, 0.6667, 0.5556, 0.6667, 0.6111, 0.7222, 0.6111, 0.7222, 0.5556, 0.6667, 0.6111, 0.6667, 0.6667, 0.7222, 0.6667, 0.7222, 0.6111, 0.6111, 0.5556, 0.6111, 0.6111, 0.6667, 0.6111, 0.6667, 0.5556, 0.5556, 0.5556, 0.5556, 0.6111, 0.6111, 0.6111, 0.6111, 0.5556, 0.5556, 0.6111, 0.5556, 0.6667, 0.6111, 0.6667, 0.6111, 0.6111, 0.5, 0.5556, 0.5, 0.6111, 0.5556, 0.6111, 0.5556, 0.5556, 0.4444, 0.5556, 0.4444, 0.6111, 0.5, 0.6111, 0.5, 0.5556, 0.4444, 0.6111, 0.4444, 0.6667, 0.5, 0.6667, 0.5, 0.6111, 0.3889, 0.5556, 0.3889, 0.6111, 0.4444, 0.6111, 0.4444, 0.5556, 0.3333, 0.5556, 0.3333, 0.6111, 0.3889, 0.6111, 0.3889, 0.5556, 0.3333, 0.6111, 0.3333, 0.6667, 0.3889, 0.6667, 0.3889, 0.6111, 0.2778, 0.5556, 0.2778, 0.6111, 0.3333, 0.6111, 0.3333, 0.5556, 0.2222, 0.5556, 0.2222, 0.6111, 0.2778, 0.6111, 0.2778, 0.5556, 0.2222, 0.6111, 0.2222, 0.6667, 0.2778, 0.6667, 0.2778, 0.6111, 0.1667, 0.5556, 0.1667, 0.6111, 0.2222, 0.6111, 0.2222, 0.5556, 0.1111, 0.5556, 0.1111, 0.6111, 0.1667, 0.6111, 0.1667, 0.5556, 0.1111, 0.6111, 0.1111, 0.6667, 0.1667, 0.6667, 0.1667, 0.6111, 0.05556, 0.5556, 0.05556, 0.6111, 0.1111, 0.6111, 0.1111, 0.5556, 0.0, 0.5556, 0.0, 0.6111, 0.05556, 0.6111, 0.05556, 0.5556, 0.0, 0.6111, 0.0, 0.6667, 0.05556, 0.6667, 0.05556, 0.6111, 0.8333, 0.4444, 0.8333, 0.5, 0.8889, 0.5, 0.8889, 0.4444, 0.7778, 0.4444, 0.7778, 0.5, 0.8333, 0.5, 0.8333, 0.4444, 0.7778, 0.5, 0.7778, 0.5556, 0.8333, 0.5556, 0.8333, 0.5, 0.7222, 0.4444, 0.7222, 0.5, 0.7778, 0.5, 0.7778, 0.4444, 0.6667, 0.4444, 0.6667, 0.5, 0.7222, 0.5, 0.7222, 0.4444, 0.6667, 0.5, 0.6667, 0.5556, 0.7222, 0.5556, 0.7222, 0.5, 0.6111, 0.4444, 0.6111, 0.5, 0.6667, 0.5, 0.6667, 0.4444, 0.5556, 0.4444, 0.5556, 0.5, 0.6111, 0.5, 0.6111, 0.4444, 0.5556, 0.5, 0.5556, 0.5556, 0.6111, 0.5556, 0.6111, 0.5, 0.5, 0.4444, 0.5, 0.5, 0.5556, 0.5, 0.5556, 0.4444, 0.4444, 0.4444, 0.4444, 0.5, 0.5, 0.5, 0.5, 0.4444, 0.4444, 0.5, 0.4444, 0.5556, 0.5, 0.5556, 0.5, 0.5, 0.3889, 0.4444, 0.3889, 0.5, 0.4444, 0.5, 0.4444, 0.4444, 0.3333, 0.4444, 0.3333, 0.5, 0.3889, 0.5, 0.3889, 0.4444, 0.3333, 0.5, 0.3333, 0.5556, 0.3889, 0.5556, 0.3889, 0.5, 0.2778, 0.4444, 0.2778, 0.5, 0.3333, 0.5, 0.3333, 0.4444, 0.2222, 0.4444, 0.2222, 0.5, 0.2778, 0.5, 0.2778, 0.4444, 0.2222, 0.5, 0.2222, 0.5556, 0.2778, 0.5556, 0.2778, 0.5, 0.1667, 0.4444, 0.1667, 0.5, 0.2222, 0.5, 0.2222, 0.4444, 0.1111, 0.4444, 0.1111, 0.5, 0.1667, 0.5, 0.1667, 0.4444, 0.1111, 0.5, 0.1111, 0.5556, 0.1667, 0.5556, 0.1667, 0.5, 0.05556, 0.4444, 0.05556, 0.5, 0.1111, 0.5, 0.1111, 0.4444, 0.0, 0.4444, 0.0, 0.5, 0.05556, 0.5, 0.05556, 0.4444, 0.0, 0.5, 0.0, 0.5556, 0.05556, 0.5556, 0.05556, 0.5, 0.8333, 0.3333, 0.8333, 0.3889, 0.8889, 0.3889, 0.8889, 0.3333, 0.7778, 0.3333, 0.7778, 0.3889, 0.8333, 0.3889, 0.8333, 0.3333, 0.7778, 0.3889, 0.7778, 0.4444, 0.8333, 0.4444, 0.8333, 0.3889, 0.7222, 0.3333, 0.7222, 0.3889, 0.7778, 0.3889, 0.7778, 0.3333, 0.6667, 0.3333, 0.6667, 0.3889, 0.7222, 0.3889, 0.7222, 0.3333, 0.6667, 0.3889, 0.6667, 0.4444, 0.7222, 0.4444, 0.7222, 0.3889, 0.6111, 0.3333, 0.6111, 0.3889, 0.6667, 0.3889, 0.6667, 0.3333, 0.5556, 0.3333, 0.5556, 0.3889, 0.6111, 0.3889, 0.6111, 0.3333, 0.5556, 0.3889, 0.5556, 0.4444, 0.6111, 0.4444, 0.6111, 0.3889, 0.5, 0.3333, 0.5, 0.3889, 0.5556, 0.3889, 0.5556, 0.3333, 0.4444, 0.3333, 0.4444, 0.3889, 0.5, 0.3889, 0.5, 0.3333, 0.4444, 0.3889, 0.4444, 0.4444, 0.5, 0.4444, 0.5, 0.3889, 0.3889, 0.3333, 0.3889, 0.3889, 0.4444, 0.3889, 0.4444, 0.3333, 0.3333, 0.3333, 0.3333, 0.3889, 0.3889, 0.3889, 0.3889, 0.3333, 0.3333, 0.3889, 0.3333, 0.4444, 0.3889, 0.4444, 0.3889, 0.3889, 0.2778, 0.3333, 0.2778, 0.3889, 0.3333, 0.3889, 0.3333, 0.3333, 0.2222, 0.3333, 0.2222, 0.3889, 0.2778, 0.3889, 0.2778, 0.3333, 0.2222, 0.3889, 0.2222, 0.4444, 0.2778, 0.4444, 0.2778, 0.3889, 0.1667, 0.3333, 0.1667, 0.3889, 0.2222, 0.3889, 0.2222, 0.3333, 0.1111, 0.3333, 0.1111, 0.3889, 0.1667, 0.3889, 0.1667, 0.3333, 0.1111, 0.3889, 0.1111, 0.4444, 0.1667, 0.4444, 0.1667, 0.3889, 0.05556, 0.3333, 0.05556, 0.3889, 0.1111, 0.3889, 0.1111, 0.3333, 0.0, 0.3333, 0.0, 0.3889, 0.05556, 0.3889, 0.05556, 0.3333, 0.0, 0.3889, 0.0, 0.4444, 0.05556, 0.4444, 0.05556, 0.3889, 0.8333, 0.2222, 0.8333, 0.2778, 0.8889, 0.2778, 0.8889, 0.2222, 0.7778, 0.2222, 0.7778, 0.2778, 0.8333, 0.2778, 0.8333, 0.2222, 0.7778, 0.2778, 0.7778, 0.3333, 0.8333, 0.3333, 0.8333, 0.2778, 0.7222, 0.2222, 0.7222, 0.2778, 0.7778, 0.2778, 0.7778, 0.2222, 0.6667, 0.2222, 0.6667, 0.2778, 0.7222, 0.2778, 0.7222, 0.2222, 0.6667, 0.2778, 0.6667, 0.3333, 0.7222, 0.3333, 0.7222, 0.2778, 0.6111, 0.2222, 0.6111, 0.2778, 0.6667, 0.2778, 0.6667, 0.2222, 0.5556, 0.2222, 0.5556, 0.2778, 0.6111, 0.2778, 0.6111, 0.2222, 0.5556, 0.2778, 0.5556, 0.3333, 0.6111, 0.3333, 0.6111, 0.2778, 0.5, 0.2222, 0.5, 0.2778, 0.5556, 0.2778, 0.5556, 0.2222, 0.4444, 0.2222, 0.4444, 0.2778, 0.5, 0.2778, 0.5, 0.2222, 0.4444, 0.2778, 0.4444, 0.3333, 0.5, 0.3333, 0.5, 0.2778, 0.3889, 0.2222, 0.3889, 0.2778, 0.4444, 0.2778, 0.4444, 0.2222, 0.3333, 0.2222, 0.3333, 0.2778, 0.3889, 0.2778, 0.3889, 0.2222, 0.3333, 0.2778, 0.3333, 0.3333, 0.3889, 0.3333, 0.3889, 0.2778, 0.2778, 0.2222, 0.2778, 0.2778, 0.3333, 0.2778, 0.3333, 0.2222, 0.2222, 0.2222, 0.2222, 0.2778, 0.2778, 0.2778, 0.2778, 0.2222, 0.2222, 0.2778, 0.2222, 0.3333, 0.2778, 0.3333, 0.2778, 0.2778, 0.1667, 0.2222, 0.1667, 0.2778, 0.2222, 0.2778, 0.2222, 0.2222, 0.1111, 0.2222, 0.1111, 0.2778, 0.1667, 0.2778, 0.1667, 0.2222, 0.1111, 0.2778, 0.1111, 0.3333, 0.1667, 0.3333, 0.1667, 0.2778, 0.05556, 0.2222, 0.05556, 0.2778, 0.1111, 0.2778, 0.1111, 0.2222, 0.0, 0.2222, 0.0, 0.2778, 0.05556, 0.2778, 0.05556, 0.2222, 0.0, 0.2778, 0.0, 0.3333, 0.05556, 0.3333, 0.05556, 0.2778, 0.8333, 0.1111, 0.8333, 0.1667, 0.8889, 0.1667, 0.8889, 0.1111, 0.7778, 0.1111, 0.7778, 0.1667, 0.8333, 0.1667, 0.8333, 0.1111, 0.7778, 0.1667, 0.7778, 0.2222, 0.8333, 0.2222, 0.8333, 0.1667, 0.7222, 0.1111, 0.7222, 0.1667, 0.7778, 0.1667, 0.7778, 0.1111, 0.6667, 0.1111, 0.6667, 0.1667, 0.7222, 0.1667, 0.7222, 0.1111, 0.6667, 0.1667, 0.6667, 0.2222, 0.7222, 0.2222, 0.7222, 0.1667, 0.6111, 0.1111, 0.6111, 0.1667, 0.6667, 0.1667, 0.6667, 0.1111, 0.5556, 0.1111, 0.5556, 0.1667, 0.6111, 0.1667, 0.6111, 0.1111, 0.5556, 0.1667, 0.5556, 0.2222, 0.6111, 0.2222, 0.6111, 0.1667, 0.5, 0.1111, 0.5, 0.1667, 0.5556, 0.1667, 0.5556, 0.1111, 0.4444, 0.1111, 0.4444, 0.1667, 0.5, 0.1667, 0.5, 0.1111, 0.4444, 0.1667, 0.4444, 0.2222, 0.5, 0.2222, 0.5, 0.1667, 0.3889, 0.1111, 0.3889, 0.1667, 0.4444, 0.1667, 0.4444, 0.1111, 0.3333, 0.1111, 0.3333, 0.1667, 0.3889, 0.1667, 0.3889, 0.1111, 0.3333, 0.1667, 0.3333, 0.2222, 0.3889, 0.2222, 0.3889, 0.1667, 0.2778, 0.1111, 0.2778, 0.1667, 0.3333, 0.1667, 0.3333, 0.1111, 0.2222, 0.1111, 0.2222, 0.1667, 0.2778, 0.1667, 0.2778, 0.1111, 0.2222, 0.1667, 0.2222, 0.2222, 0.2778, 0.2222, 0.2778, 0.1667, 0.1667, 0.1111, 0.1667, 0.1667, 0.2222, 0.1667, 0.2222, 0.1111, 0.1111, 0.1111, 0.1111, 0.1667, 0.1667, 0.1667, 0.1667, 0.1111, 0.1111, 0.1667, 0.1111, 0.2222, 0.1667, 0.2222, 0.1667, 0.1667, 0.05556, 0.1111, 0.05556, 0.1667, 0.1111, 0.1667, 0.1111, 0.1111, 0.0, 0.1111, 0.0, 0.1667, 0.05556, 0.1667, 0.05556, 0.1111, 0.0, 0.1667, 0.0, 0.2222, 0.05556, 0.2222, 0.05556, 0.1667, 0.8333, 0.0, 0.8333, 0.05556, 0.8889, 0.05556, 0.8889, 0.0, 0.7778, 0.0, 0.7778, 0.05556, 0.8333, 0.05556, 0.8333, 0.0, 0.7778, 0.05556, 0.7778, 0.1111, 0.8333, 0.1111, 0.8333, 0.05556, 0.7222, 0.0, 0.7222, 0.05556, 0.7778, 0.05556, 0.7778, 0.0, 0.6667, 0.0, 0.6667, 0.05556, 0.7222, 0.05556, 0.7222, 0.0, 0.6667, 0.05556, 0.6667, 0.1111, 0.7222, 0.1111, 0.7222, 0.05556, 0.6111, 0.0, 0.6111, 0.05556, 0.6667, 0.05556, 0.6667, 0.0, 0.5556, 0.0, 0.5556, 0.05556, 0.6111, 0.05556, 0.6111, 0.0, 0.5556, 0.05556, 0.5556, 0.1111, 0.6111, 0.1111, 0.6111, 0.05556, 0.5, 0.0, 0.5, 0.05556, 0.5556, 0.05556, 0.5556, 0.0, 0.4444, 0.0, 0.4444, 0.05556, 0.5, 0.05556, 0.5, 0.0, 0.4444, 0.05556, 0.4444, 0.1111, 0.5, 0.1111, 0.5, 0.05556, 0.3889, 0.0, 0.3889, 0.05556, 0.4444, 0.05556, 0.4444, 0.0, 0.3333, 0.0, 0.3333, 0.05556, 0.3889, 0.05556, 0.3889, 0.0, 0.3333, 0.05556, 0.3333, 0.1111, 0.3889, 0.1111, 0.3889, 0.05556, 0.2778, 0.0, 0.2778, 0.05556, 0.3333, 0.05556, 0.3333, 0.0, 0.2222, 0.0, 0.2222, 0.05556, 0.2778, 0.05556, 0.2778, 0.0, 0.2222, 0.05556, 0.2222, 0.1111, 0.2778, 0.1111, 0.2778, 0.05556, 0.1667, 0.0, 0.1667, 0.05556, 0.2222, 0.05556, 0.2222, 0.0, 0.1111, 0.0, 0.1111, 0.05556, 0.1667, 0.05556, 0.1667, 0.0, 0.1111, 0.05556, 0.1111, 0.1111, 0.1667, 0.1111, 0.1667, 0.05556, 0.05556, 0.0, 0.05556, 0.05556, 0.1111, 0.05556, 0.1111, 0.0, 0.0, 0.0, 0.0, 0.05556, 0.05556, 0.05556, 0.05556, 0.0, 0.0, 0.05556, 0.0, 0.1111, 0.05556, 0.1111, 0.05556, 0.05556, 0.9444, 0.7778, 0.9444, 0.8333, 1.0, 0.8333, 1.0, 0.7778, 0.8889, 0.7778, 0.8889, 0.8333, 0.9444, 0.8333, 0.9444, 0.7778, 0.8889, 0.8333, 0.8889, 0.8889, 0.9444, 0.8889, 0.9444, 0.8333, 0.9444, 0.6667, 0.9444, 0.7222, 1.0, 0.7222, 1.0, 0.6667, 0.8889, 0.6667, 0.8889, 0.7222, 0.9444, 0.7222, 0.9444, 0.6667, 0.8889, 0.7222, 0.8889, 0.7778, 0.9444, 0.7778, 0.9444, 0.7222, 0.9444, 0.5556, 0.9444, 0.6111, 1.0, 0.6111, 1.0, 0.5556, 0.8889, 0.5556, 0.8889, 0.6111, 0.9444, 0.6111, 0.9444, 0.5556, 0.8889, 0.6111, 0.8889, 0.6667, 0.9444, 0.6667, 0.9444, 0.6111, 0.9444, 0.4444, 0.9444, 0.5, 1.0, 0.5, 1.0, 0.4444, 0.8889, 0.4444, 0.8889, 0.5, 0.9444, 0.5, 0.9444, 0.4444, 0.8889, 0.5, 0.8889, 0.5556, 0.9444, 0.5556, 0.9444, 0.5, 0.9444, 0.3333, 0.9444, 0.3889, 1.0, 0.3889, 1.0, 0.3333, 0.8889, 0.3333, 0.8889, 0.3889, 0.9444, 0.3889, 0.9444, 0.3333, 0.8889, 0.3889, 0.8889, 0.4444, 0.9444, 0.4444, 0.9444, 0.3889, 0.9444, 0.2222, 0.9444, 0.2778, 1.0, 0.2778, 1.0, 0.2222, 0.8889, 0.2222, 0.8889, 0.2778, 0.9444, 0.2778, 0.9444, 0.2222, 0.8889, 0.2778, 0.8889, 0.3333, 0.9444, 0.3333, 0.9444, 0.2778, 0.9444, 0.1111, 0.9444, 0.1667, 1.0, 0.1667, 1.0, 0.1111, 0.8889, 0.1111, 0.8889, 0.1667, 0.9444, 0.1667, 0.9444, 0.1111, 0.8889, 0.1667, 0.8889, 0.2222, 0.9444, 0.2222, 0.9444, 0.1667, 0.9444, 0.0, 0.9444, 0.05556, 1.0, 0.05556, 1.0, 0.0, 0.8889, 0.0, 0.8889, 0.05556, 0.9444, 0.05556, 0.9444, 0.0, 0.8889, 0.05556, 0.8889, 0.1111, 0.9444, 0.1111, 0.9444, 0.05556, 0.9444, 0.8889, 0.9444, 0.9444, 1.0, 0.9444, 1.0, 0.8889, 0.8889, 0.8889, 0.8889, 0.9444, 0.9444, 0.9444, 0.9444, 0.8889, 0.8889, 0.9444, 0.8889, 1.0, 0.9444, 1.0, 0.9444, 0.9444])
_ca = me_cube_001.color_attributes.new('Col', 'BYTE_COLOR', 'CORNER')
_ca.data.foreach_set('color', [1.0, 1.0, 1.0, 1.0, 1.0, 1.0, 1.0, 1.0, 1.0, 1.0, 1.0, 1.0, 1.0, 1.0, 1.0, 1.0, 1.0, 1.0, 1.0, 1.0, 1.0, 1.0, 1.0, 1.0, 1.0, 1.0, 1.0, 1.0, 1.0, 1.0, 1.0, 1.0, 1.0, 1.0, 1.0, 1.0, 1.0, 1.0, 1.0, 1.0, 1.0, 1.0, 1.0, 1.0, 1.0, 1.0, 1.0, 1.0, 1.0, 1.0, 1.0, 1.0, 1.0, 1.0, 1.0, 1.0, 1.0, 1.0, 1.0, 1.0, 1.0, 1.0, 1.0, 1.0, 1.0, 1.0, 1.0, 1.0, 1.0, 1.0, 1.0, 1.0, 1.0, 1.0, 1.0, 1.0, 1.0, 1.0, 1.0, 1.0, 1.0, 1.0, 1.0, 1.0, 1.0, 1.0, 1.0, 1.0, 1.0, 1.0, 1.0, 1.0, 1.0, 1.0, 1.0, 1.0, 1.0, 1.0, 1.0, 1.0, 1.0, 1.0, 1.0, 1.0, 1.0, 1.0, 1.0, 1.0, 1.0, 1.0, 1.0, 1.0, 1.0, 1.0, 1.0, 1.0, 1.0, 1.0, 1.0, 1.0, 1.0, 1.0, 1.0, 1.0, 1.0, 1.0, 1.0, 1.0, 1.0, 1.0, 1.0, 1.0, 1.0, 1.0, 1.0, 1.0, 1.0, 1.0, 1.0, 1.0, 1.0, 1.0, 1.0, 1.0, 1.0, 1.0, 1.0, 1.0, 1.0, 1.0, 1.0, 1.0, 1.0, 1.0, 1.0, 1.0, 1.0, 1.0, 1.0, 1.0, 1.0, 1.0, 1.0, 1.0, 1.0, 1.0, 1.0, 1.0, 1.0, 1.0, 1.0, 1.0, 1.0, 1.0, 1.0, 1.0, 1.0, 1.0, 1.0, 1.0, 1.0, 1.0, 1.0, 1.0, 1.0, 1.0, 1.0, 1.0, 1.0, 1.0, 1.0, 1.0, 1.0, 1.0, 1.0, 1.0, 1.0, 1.0, 1.0, 1.0, 1.0, 1.0, 1.0, 1.0, 1.0, 1.0, 1.0, 1.0, 1.0, 1.0, 1.0, 1.0, 1.0, 1.0, 1.0, 1.0, 1.0, 1.0, 1.0, 1.0, 1.0, 1.0, 1.0, 1.0, 1.0, 1.0, 1.0, 1.0, 1.0, 1.0, 1.0, 1.0, 1.0, 1.0, 1.0, 1.0, 1.0, 1.0, 1.0, 1.0, 1.0, 1.0, 1.0, 1.0, 1.0, 1.0, 1.0, 1.0, 1.0, 1.0, 1.0, 1.0, 1.0, 1.0, 1.0, 1.0, 1.0, 1.0, 1.0, 1.0, 1.0, 1.0, 1.0, 1.0, 1.0, 1.0, 1.0, 1.0, 1.0, 1.0, 1.0, 1.0, 1.0, 1.0, 1.0, 1.0, 1.0, 1.0, 1.0, 1.0, 1.0, 1.0, 1.0, 1.0, 1.0, 1.0, 1.0, 1.0, 1.0, 1.0, 1.0, 1.0, 1.0, 1.0, 1.0, 1.0, 1.0, 1.0, 1.0, 1.0, 1.0, 1.0, 1.0, 1.0, 1.0, 1.0, 1.0, 1.0, 1.0, 1.0, 1.0, 1.0, 1.0, 1.0, 1.0, 1.0, 1.0, 1.0, 1.0, 1.0, 1.0, 1.0, 1.0, 1.0, 1.0, 1.0, 1.0, 1.0, 1.0, 1.0, 1.0, 1.0, 1.0, 1.0, 1.0, 1.0, 1.0, 1.0, 1.0, 1.0, 1.0, 1.0, 1.0, 1.0, 1.0, 1.0, 1.0, 1.0, 1.0, 1.0, 1.0, 1.0, 1.0, 1.0, 1.0, 1.0, 1.0, 1.0, 1.0, 1.0, 1.0, 1.0, 1.0, 1.0, 1.0, 1.0, 1.0, 1.0, 1.0, 1.0, 1.0, 1.0, 1.0, 1.0, 1.0, 1.0, 1.0, 1.0, 1.0, 1.0, 1.0, 1.0, 1.0, 1.0, 1.0, 1.0, 1.0, 1.0, 1.0, 1.0, 1.0, 1.0, 1.0, 1.0, 1.0, 1.0, 1.0, 1.0, 1.0, 1.0, 1.0, 1.0, 1.0, 1.0, 1.0, 1.0, 1.0, 1.0, 1.0, 1.0, 1.0, 1.0, 1.0, 1.0, 1.0, 1.0, 1.0, 1.0, 1.0, 1.0, 1.0, 1.0, 1.0, 1.0, 1.0, 1.0, 1.0, 1.0, 1.0, 1.0, 1.0, 1.0, 1.0, 1.0, 1.0, 1.0, 1.0, 1.0, 1.0, 1.0, 1.0, 1.0, 1.0, 1.0, 1.0, 1.0, 1.0, 1.0, 1.0, 1.0, 1.0, 1.0, 1.0, 1.0, 1.0, 1.0, 1.0, 1.0, 1.0, 1.0, 1.0, 1.0, 1.0, 1.0, 1.0, 1.0, 1.0, 1.0, 1.0, 1.0, 1.0, 1.0, 1.0, 1.0, 1.0, 1.0, 1.0, 1.0, 1.0, 1.0, 1.0, 1.0, 1.0, 1.0, 1.0, 1.0, 1.0, 1.0, 1.0, 1.0, 1.0, 1.0, 1.0, 1.0, 1.0, 1.0, 1.0, 1.0, 1.0, 1.0, 1.0, 1.0, 1.0, 1.0, 1.0, 1.0, 1.0, 1.0, 1.0, 1.0, 1.0, 1.0, 1.0, 1.0, 1.0, 1.0, 1.0, 1.0, 1.0, 1.0, 1.0, 1.0, 1.0, 1.0, 1.0, 1.0, 1.0, 1.0, 1.0, 1.0, 1.0, 1.0, 1.0, 1.0, 1.0, 1.0, 1.0, 1.0, 1.0, 1.0, 1.0, 1.0, 1.0, 1.0, 1.0, 1.0, 1.0, 1.0, 1.0, 1.0, 1.0, 1.0, 1.0, 1.0, 1.0, 1.0, 1.0, 1.0, 1.0, 1.0, 1.0, 1.0, 1.0, 1.0, 1.0, 1.0, 1.0, 1.0, 1.0, 1.0, 1.0, 1.0, 1.0, 1.0, 1.0, 1.0, 1.0, 1.0, 1.0, 1.0, 1.0, 1.0, 1.0, 1.0, 1.0, 1.0, 1.0, 1.0, 1.0, 1.0, 1.0, 1.0, 1.0, 1.0, 1.0, 1.0, 1.0, 1.0, 1.0, 1.0, 1.0, 1.0, 1.0, 1.0, 1.0, 1.0, 1.0, 1.0, 1.0, 1.0, 1.0, 1.0, 1.0, 1.0, 1.0, 1.0, 1.0, 1.0, 1.0, 1.0, 1.0, 1.0, 1.0, 1.0, 1.0, 1.0, 1.0, 1.0, 1.0, 1.0, 1.0, 1.0, 1.0, 1.0, 1.0, 1.0, 1.0, 1.0, 1.0, 1.0, 1.0, 1.0, 1.0, 1.0, 1.0, 1.0, 1.0, 1.0, 1.0, 1.0, 1.0, 1.0, 1.0, 1.0, 1.0, 1.0, 1.0, 1.0, 1.0, 1.0, 1.0, 1.0, 1.0, 1.0, 1.0, 1.0, 1.0, 1.0, 1.0, 1.0, 1.0, 1.0, 1.0, 1.0, 1.0, 1.0, 1.0, 1.0, 1.0, 1.0, 1.0, 1.0, 1.0, 1.0, 1.0, 1.0, 1.0, 1.0, 1.0, 1.0, 1.0, 1.0, 1.0, 1.0, 1.0, 1.0, 1.0, 1.0, 1.0, 1.0, 1.0, 1.0, 1.0, 1.0, 1.0, 1.0, 1.0, 1.0, 1.0, 1.0, 1.0, 1.0, 1.0, 1.0, 1.0, 1.0, 1.0, 1.0, 1.0, 1.0, 1.0, 1.0, 1.0, 1.0, 1.0, 1.0, 1.0, 1.0, 1.0, 1.0, 1.0, 1.0, 1.0, 1.0, 1.0, 1.0, 1.0, 1.0, 1.0, 1.0, 1.0, 1.0, 1.0, 1.0, 1.0, 1.0, 1.0, 1.0, 1.0, 1.0, 1.0, 1.0, 1.0, 1.0, 1.0, 1.0, 1.0, 1.0, 1.0, 1.0, 1.0, 1.0, 1.0, 1.0, 1.0, 1.0, 1.0, 1.0, 1.0, 1.0, 1.0, 1.0, 1.0, 1.0, 1.0, 1.0, 1.0, 1.0, 1.0, 1.0, 1.0, 1.0, 1.0, 1.0, 1.0, 1.0, 1.0, 1.0, 1.0, 1.0, 1.0, 1.0, 1.0, 1.0, 1.0, 1.0, 1.0, 1.0, 1.0, 1.0, 1.0, 1.0, 1.0, 1.0, 1.0, 1.0, 1.0, 1.0, 1.0, 1.0, 1.0, 1.0, 1.0, 1.0, 1.0, 1.0, 1.0, 1.0, 1.0, 1.0, 1.0, 1.0, 1.0, 1.0, 1.0, 1.0, 1.0, 1.0, 1.0, 1.0, 1.0, 1.0, 1.0, 1.0, 1.0, 1.0, 1.0, 1.0, 1.0, 1.0, 1.0, 1.0, 1.0, 1.0, 1.0, 1.0, 1.0, 1.0, 1.0, 1.0, 1.0, 1.0, 1.0, 1.0, 1.0, 1.0, 1.0, 1.0, 1.0, 1.0, 1.0, 1.0, 1.0, 1.0, 1.0, 1.0, 1.0, 1.0, 1.0, 1.0, 1.0, 1.0, 1.0, 1.0, 1.0, 1.0, 1.0, 1.0, 1.0, 1.0, 1.0, 1.0, 1.0, 1.0, 1.0, 1.0, 1.0, 1.0, 1.0, 1.0, 1.0, 1.0, 1.0, 1.0, 1.0, 1.0, 1.0, 1.0, 1.0, 1.0, 1.0, 1.0, 1.0, 1.0, 1.0, 1.0, 1.0, 1.0, 1.0, 1.0, 1.0, 1.0, 1.0, 1.0, 1.0, 1.0, 1.0, 1.0, 1.0, 1.0, 1.0, 1.0, 1.0, 1.0, 1.0, 1.0, 1.0, 1.0, 1.0, 1.0, 1.0, 1.0, 1.0, 1.0, 1.0, 1.0, 1.0, 1.0, 1.0, 1.0, 1.0, 1.0, 1.0, 1.0, 1.0, 1.0, 1.0, 1.0, 1.0, 1.0, 1.0, 1.0, 1.0, 1.0, 1.0, 1.0, 1.0, 1.0, 1.0, 1.0, 1.0, 1.0, 1.0, 1.0, 1.0, 1.0, 1.0, 1.0, 1.0, 1.0, 1.0, 1.0, 1.0, 1.0, 1.0, 1.0, 1.0, 1.0, 1.0, 1.0, 1.0, 1.0, 1.0, 1.0, 1.0, 1.0, 1.0, 1.0, 1.0, 1.0, 1.0, 1.0, 1.0, 1.0, 1.0, 1.0, 1.0, 1.0, 1.0, 1.0, 1.0, 1.0, 1.0, 1.0, 1.0, 1.0, 1.0, 1.0, 1.0, 1.0, 1.0, 1.0, 1.0, 1.0, 1.0, 1.0, 1.0, 1.0, 1.0, 1.0, 1.0, 1.0, 1.0, 1.0, 1.0, 1.0, 1.0, 1.0, 1.0, 1.0, 1.0, 1.0, 1.0, 1.0, 1.0, 1.0, 1.0, 1.0, 1.0, 1.0, 1.0, 1.0, 1.0, 1.0, 1.0, 1.0, 1.0, 1.0, 1.0, 1.0, 1.0, 1.0, 1.0, 1.0, 1.0, 1.0, 1.0, 1.0, 1.0, 1.0, 1.0, 1.0, 1.0, 1.0, 1.0, 1.0, 1.0, 1.0, 1.0, 1.0, 1.0, 1.0, 1.0, 1.0, 1.0, 1.0, 1.0, 1.0, 1.0, 1.0, 1.0, 1.0, 1.0, 1.0, 1.0, 1.0, 1.0, 1.0, 1.0, 1.0, 1.0, 1.0, 1.0, 1.0, 1.0, 1.0, 1.0, 1.0, 1.0, 1.0, 1.0, 1.0, 1.0, 1.0, 1.0, 1.0, 1.0, 1.0, 1.0, 1.0, 1.0, 1.0, 1.0, 1.0, 1.0, 1.0, 1.0, 1.0, 1.0, 1.0, 1.0, 1.0, 1.0, 1.0, 1.0, 1.0, 1.0, 1.0, 1.0, 1.0, 1.0, 1.0, 1.0, 1.0, 1.0, 1.0, 1.0, 1.0, 1.0, 1.0, 1.0, 1.0, 1.0, 1.0, 1.0, 1.0, 1.0, 1.0, 1.0, 1.0, 1.0, 1.0, 1.0, 1.0, 1.0, 1.0, 1.0, 1.0, 1.0, 1.0, 1.0, 1.0, 1.0, 1.0, 1.0, 1.0, 1.0, 1.0, 1.0, 1.0, 1.0, 1.0, 1.0, 1.0, 1.0, 1.0, 1.0, 1.0, 1.0, 1.0, 1.0, 1.0, 1.0, 1.0, 1.0, 1.0, 1.0, 1.0, 1.0, 1.0, 1.0, 1.0, 1.0, 1.0, 1.0, 1.0, 1.0, 1.0, 1.0, 1.0, 1.0, 1.0, 1.0, 1.0, 1.0, 1.0, 1.0, 1.0, 1.0, 1.0, 1.0, 1.0, 1.0, 1.0, 1.0, 1.0, 1.0, 1.0, 1.0, 1.0, 1.0, 1.0, 1.0, 1.0, 1.0, 1.0, 1.0, 1.0, 1.0, 1.0, 1.0, 1.0, 1.0, 1.0, 1.0, 1.0, 1.0, 1.0, 1.0, 1.0, 1.0, 1.0, 1.0, 1.0, 1.0, 1.0, 1.0, 1.0, 1.0, 1.0, 1.0, 1.0, 1.0, 1.0, 1.0, 1.0, 1.0, 1.0, 1.0, 1.0, 1.0, 1.0, 1.0, 1.0, 1.0, 1.0, 1.0, 1.0, 1.0, 1.0, 1.0, 1.0, 1.0, 1.0, 1.0, 1.0, 1.0, 1.0, 1.0, 1.0, 1.0, 1.0, 1.0, 1.0, 1.0, 1.0, 1.0, 1.0, 1.0, 1.0, 1.0, 1.0, 1.0, 1.0, 1.0, 1.0, 1.0, 1.0, 1.0, 1.0, 1.0, 1.0, 1.0, 1.0, 1.0, 1.0, 1.0, 1.0, 1.0, 1.0, 1.0, 1.0, 1.0, 1.0, 1.0, 1.0, 1.0, 1.0, 1.0, 1.0, 1.0, 1.0, 1.0, 1.0, 1.0, 1.0, 1.0, 1.0, 1.0, 1.0, 1.0, 1.0, 1.0, 1.0, 1.0, 1.0, 1.0, 1.0, 1.0, 1.0, 1.0, 1.0, 1.0, 1.0, 1.0, 1.0, 1.0, 1.0, 1.0, 1.0, 1.0, 1.0, 1.0, 1.0, 1.0, 1.0, 1.0, 1.0, 1.0, 1.0, 1.0, 1.0, 1.0, 1.0, 1.0, 1.0, 1.0, 1.0, 1.0, 1.0, 1.0, 1.0, 1.0, 1.0, 1.0, 1.0, 1.0, 1.0, 1.0, 1.0, 1.0, 1.0, 1.0, 1.0, 1.0, 1.0, 1.0, 1.0, 1.0, 1.0, 1.0, 1.0, 1.0, 1.0, 1.0, 1.0, 1.0, 1.0, 1.0, 1.0, 1.0, 1.0, 1.0, 1.0, 1.0, 1.0, 1.0, 1.0, 1.0, 1.0, 1.0, 1.0, 1.0, 1.0, 1.0, 1.0, 1.0, 1.0, 1.0, 1.0, 1.0, 1.0, 1.0, 1.0, 1.0, 1.0, 1.0, 1.0, 1.0, 1.0, 1.0, 1.0, 1.0, 1.0, 1.0, 1.0, 1.0, 1.0, 1.0, 1.0, 1.0, 1.0, 1.0, 1.0, 1.0, 1.0, 1.0, 1.0, 1.0, 1.0, 1.0, 1.0, 1.0, 1.0, 1.0, 1.0, 1.0, 1.0, 1.0, 1.0, 1.0, 1.0, 1.0, 1.0, 1.0, 1.0, 1.0, 1.0, 1.0, 1.0, 1.0, 1.0, 1.0, 1.0, 1.0, 1.0, 1.0, 1.0, 1.0, 1.0, 1.0, 1.0, 1.0, 1.0, 1.0, 1.0, 1.0, 1.0, 1.0, 1.0, 1.0, 1.0, 1.0, 1.0, 1.0, 1.0, 1.0, 1.0, 1.0, 1.0, 1.0, 1.0, 1.0, 1.0, 1.0, 1.0, 1.0, 1.0, 1.0, 1.0, 1.0, 1.0, 1.0, 1.0, 1.0, 1.0, 1.0, 1.0, 1.0, 1.0, 1.0, 1.0, 1.0, 1.0, 1.0, 1.0, 1.0, 1.0, 1.0, 1.0, 1.0, 1.0, 1.0, 1.0, 1.0, 1.0, 1.0, 1.0, 1.0, 1.0, 1.0, 1.0, 1.0, 1.0, 1.0, 1.0, 1.0, 1.0, 1.0, 1.0, 1.0, 1.0, 1.0, 1.0, 1.0, 1.0, 1.0, 1.0, 1.0, 1.0, 1.0, 1.0, 1.0, 1.0, 1.0, 1.0, 1.0, 1.0, 1.0, 1.0, 1.0, 1.0, 1.0, 1.0, 1.0, 1.0, 1.0, 1.0, 1.0, 1.0, 1.0, 1.0, 1.0, 1.0, 1.0, 1.0, 1.0, 1.0, 1.0, 1.0, 1.0, 1.0, 1.0, 1.0, 1.0, 1.0, 1.0, 1.0, 1.0, 1.0, 1.0, 1.0, 1.0, 1.0, 1.0, 1.0, 1.0, 1.0, 1.0, 1.0, 1.0, 1.0, 1.0, 1.0, 1.0, 1.0, 1.0, 1.0, 1.0, 1.0, 1.0, 1.0, 1.0, 1.0, 1.0, 1.0, 1.0, 1.0, 1.0, 1.0, 1.0, 1.0, 1.0, 1.0, 1.0, 1.0, 1.0, 1.0, 1.0, 1.0, 1.0, 1.0, 1.0, 1.0, 1.0, 1.0, 1.0, 1.0, 1.0, 1.0, 1.0, 1.0, 1.0, 1.0, 1.0, 1.0, 1.0, 1.0, 1.0, 1.0, 1.0, 1.0, 1.0, 1.0, 1.0, 1.0, 1.0, 1.0, 1.0, 1.0, 1.0, 1.0, 1.0, 1.0, 1.0, 1.0, 1.0, 1.0, 1.0, 1.0, 1.0, 1.0, 1.0, 1.0, 1.0, 1.0, 1.0, 1.0, 1.0, 1.0, 1.0, 1.0, 1.0, 1.0, 1.0, 1.0, 1.0, 1.0, 1.0, 1.0, 1.0, 1.0, 1.0, 1.0, 1.0, 1.0, 1.0, 1.0, 1.0, 1.0, 1.0, 1.0, 1.0, 1.0, 1.0, 1.0, 1.0, 1.0, 1.0, 1.0, 1.0, 1.0, 1.0, 1.0, 1.0, 1.0, 1.0, 1.0, 1.0, 1.0, 1.0, 1.0, 1.0, 1.0, 1.0, 1.0, 1.0, 1.0, 1.0, 1.0, 1.0, 1.0, 1.0, 1.0, 1.0, 1.0, 1.0, 1.0, 1.0, 1.0, 1.0, 1.0, 1.0, 1.0, 1.0, 1.0, 1.0, 1.0, 1.0, 1.0, 1.0, 1.0, 1.0, 1.0, 1.0, 1.0, 1.0, 1.0, 1.0, 1.0, 1.0, 1.0, 1.0, 1.0, 1.0, 1.0, 1.0, 1.0, 1.0, 1.0, 1.0, 1.0, 1.0, 1.0, 1.0, 1.0, 1.0, 1.0, 1.0, 1.0, 1.0, 1.0, 1.0, 1.0, 1.0, 1.0, 1.0, 1.0, 1.0, 1.0, 1.0, 1.0, 1.0, 1.0, 1.0, 1.0, 1.0, 1.0, 1.0, 1.0, 1.0, 1.0, 1.0, 1.0, 1.0, 1.0, 1.0, 1.0, 1.0, 1.0, 1.0, 1.0, 1.0, 1.0, 1.0, 1.0, 1.0, 1.0, 1.0, 1.0, 1.0, 1.0, 1.0, 1.0, 1.0, 1.0, 1.0, 1.0, 1.0, 1.0, 1.0, 1.0, 1.0, 1.0, 1.0, 1.0, 1.0, 1.0, 1.0, 1.0, 1.0, 1.0, 1.0, 1.0, 1.0, 1.0, 1.0, 1.0, 1.0, 1.0, 1.0, 1.0, 1.0, 1.0, 1.0, 1.0, 1.0, 1.0, 1.0, 1.0, 1.0, 1.0, 1.0, 1.0, 1.0, 1.0, 1.0, 1.0, 1.0, 1.0, 1.0, 1.0, 1.0, 1.0, 1.0, 1.0, 1.0, 1.0, 1.0, 1.0, 1.0, 1.0, 1.0, 1.0, 1.0, 1.0, 1.0, 1.0, 1.0, 1.0, 1.0, 1.0, 1.0, 1.0, 1.0, 1.0, 1.0, 1.0, 1.0, 1.0, 1.0, 1.0, 1.0, 1.0, 1.0, 1.0, 1.0, 1.0, 1.0, 1.0, 1.0, 1.0, 1.0, 1.0, 1.0, 1.0, 1.0, 1.0, 1.0, 1.0, 1.0, 1.0, 1.0, 1.0, 1.0, 1.0, 1.0, 1.0, 1.0, 1.0, 1.0, 1.0, 1.0, 1.0, 1.0, 1.0, 1.0, 1.0, 1.0, 1.0, 1.0, 1.0, 1.0, 1.0, 1.0, 1.0, 1.0, 1.0, 1.0, 1.0, 1.0, 1.0, 1.0, 1.0, 1.0, 1.0, 1.0, 1.0, 1.0, 1.0, 1.0, 1.0, 1.0, 1.0, 1.0, 1.0, 1.0, 1.0, 1.0, 1.0, 1.0, 1.0, 1.0, 1.0, 1.0, 1.0, 1.0, 1.0, 1.0, 1.0, 1.0, 1.0, 1.0, 1.0, 1.0, 1.0, 1.0, 1.0, 1.0, 1.0, 1.0, 1.0, 1.0, 1.0, 1.0, 1.0, 1.0, 1.0, 1.0, 1.0, 1.0, 1.0, 1.0, 1.0, 1.0, 1.0, 1.0, 1.0, 1.0, 1.0, 1.0, 1.0, 1.0, 1.0, 1.0, 1.0, 1.0, 1.0, 1.0, 1.0, 1.0, 1.0, 1.0, 1.0, 1.0, 1.0, 1.0, 1.0, 1.0, 1.0, 1.0, 1.0, 1.0, 1.0, 1.0, 1.0, 1.0, 1.0, 1.0, 1.0, 1.0, 1.0, 1.0, 1.0, 1.0, 1.0, 1.0, 1.0, 1.0, 1.0, 1.0, 1.0, 1.0, 1.0, 1.0, 1.0, 1.0, 1.0, 1.0, 1.0, 1.0, 1.0, 1.0, 1.0, 1.0, 1.0, 1.0, 1.0, 1.0, 1.0, 1.0, 1.0, 1.0, 1.0, 1.0, 1.0, 1.0, 1.0, 1.0, 1.0, 1.0, 1.0, 1.0, 1.0, 1.0, 1.0, 1.0, 1.0, 1.0, 1.0, 1.0, 1.0, 1.0, 1.0, 1.0, 1.0, 1.0, 1.0, 1.0, 1.0, 1.0, 1.0, 1.0, 1.0, 1.0, 1.0, 1.0, 1.0, 1.0, 1.0, 1.0, 1.0, 1.0, 1.0, 1.0, 1.0, 1.0, 1.0, 1.0, 1.0, 1.0, 1.0, 1.0, 1.0, 1.0, 1.0, 1.0, 1.0, 1.0, 1.0, 1.0, 1.0, 1.0, 1.0, 1.0, 1.0, 1.0, 1.0, 1.0, 1.0, 1.0, 1.0, 1.0, 1.0, 1.0, 1.0, 1.0, 1.0, 1.0, 1.0, 1.0, 1.0, 1.0, 1.0, 1.0, 1.0, 1.0, 1.0, 1.0, 1.0, 1.0, 1.0, 1.0, 1.0, 1.0, 1.0, 1.0, 1.0, 1.0, 1.0, 1.0, 1.0, 1.0, 1.0, 1.0, 1.0, 1.0, 1.0, 1.0, 1.0, 1.0, 1.0, 1.0, 1.0, 1.0, 1.0, 1.0, 1.0, 1.0, 1.0, 1.0, 1.0, 1.0, 1.0, 1.0, 1.0, 1.0, 1.0, 1.0, 1.0, 1.0, 1.0, 1.0, 1.0, 1.0, 1.0, 1.0, 1.0, 1.0, 1.0, 1.0, 1.0, 1.0, 1.0, 1.0, 1.0, 1.0, 1.0, 1.0, 1.0, 1.0, 1.0, 1.0, 1.0, 1.0, 1.0, 1.0, 1.0, 1.0, 1.0, 1.0, 1.0, 1.0, 1.0, 1.0, 1.0, 1.0, 1.0, 1.0, 1.0, 1.0, 1.0, 1.0, 1.0, 1.0, 1.0, 1.0, 1.0, 1.0, 1.0, 1.0, 1.0, 1.0, 1.0, 1.0, 1.0, 1.0, 1.0, 1.0, 1.0, 1.0, 1.0, 1.0, 1.0, 1.0, 1.0, 1.0, 1.0, 1.0, 1.0, 1.0, 1.0, 1.0, 1.0, 1.0, 1.0, 1.0, 1.0, 1.0, 1.0, 1.0, 1.0, 1.0, 1.0, 1.0, 1.0, 1.0, 1.0, 1.0, 1.0, 1.0, 1.0, 1.0, 1.0, 1.0, 1.0, 1.0, 1.0, 1.0, 1.0, 1.0, 1.0, 1.0, 1.0, 1.0, 1.0, 1.0, 1.0, 1.0, 1.0, 1.0, 1.0, 1.0, 1.0, 1.0, 1.0, 1.0, 1.0, 1.0, 1.0, 1.0, 1.0, 1.0, 1.0, 1.0, 1.0, 1.0, 1.0, 1.0, 1.0, 1.0, 1.0, 1.0, 1.0, 1.0, 1.0, 1.0, 1.0, 1.0, 1.0, 1.0, 1.0, 1.0, 1.0, 1.0, 1.0, 1.0, 1.0, 1.0, 1.0, 1.0, 1.0, 1.0, 1.0, 1.0, 1.0, 1.0, 1.0, 1.0, 1.0, 1.0, 1.0, 1.0, 1.0, 1.0, 1.0, 1.0, 1.0, 1.0, 1.0, 1.0, 1.0, 1.0, 1.0, 1.0, 1.0, 1.0, 1.0, 1.0, 1.0, 1.0, 1.0, 1.0, 1.0, 1.0, 1.0, 1.0, 1.0, 1.0, 1.0, 1.0, 1.0, 1.0, 1.0, 1.0, 1.0, 1.0, 1.0, 1.0, 1.0, 1.0, 1.0, 1.0, 1.0, 1.0, 1.0, 1.0, 1.0, 1.0, 1.0, 1.0, 1.0, 1.0, 1.0, 1.0, 1.0, 1.0, 1.0, 1.0, 1.0, 1.0, 1.0, 1.0, 1.0, 1.0, 1.0, 1.0, 1.0, 1.0, 1.0, 1.0, 1.0, 1.0, 1.0, 1.0, 1.0, 1.0, 1.0, 1.0, 1.0, 1.0, 1.0, 1.0, 1.0, 1.0, 1.0, 1.0, 1.0, 1.0, 1.0, 1.0, 1.0, 1.0, 1.0, 1.0, 1.0, 1.0, 1.0, 1.0, 1.0, 1.0, 1.0, 1.0, 1.0, 1.0, 1.0, 1.0, 1.0, 1.0, 1.0, 1.0, 1.0, 1.0, 1.0, 1.0, 1.0, 1.0, 1.0, 1.0, 1.0, 1.0, 1.0, 1.0, 1.0, 1.0, 1.0, 1.0, 1.0, 1.0, 1.0, 1.0, 1.0, 1.0, 1.0, 1.0, 1.0, 1.0, 1.0, 1.0, 1.0, 1.0, 1.0, 1.0, 1.0, 1.0, 1.0, 1.0, 1.0, 1.0, 1.0, 1.0, 1.0, 1.0, 1.0, 1.0, 1.0, 1.0, 1.0, 1.0, 1.0, 1.0, 1.0, 1.0, 1.0, 1.0, 1.0, 1.0, 1.0, 1.0, 1.0, 1.0, 1.0, 1.0, 1.0, 1.0, 1.0, 1.0, 1.0, 1.0, 1.0, 1.0, 1.0, 1.0, 1.0, 1.0, 1.0, 1.0, 1.0, 1.0, 1.0, 1.0, 1.0, 1.0, 1.0, 1.0, 1.0, 1.0, 1.0, 1.0, 1.0, 1.0, 1.0, 1.0, 1.0, 1.0, 1.0, 1.0, 1.0, 1.0, 1.0, 1.0, 1.0, 1.0, 1.0, 1.0, 1.0, 1.0, 1.0, 1.0, 1.0, 1.0, 1.0, 1.0, 1.0, 1.0, 1.0, 1.0, 1.0, 1.0, 1.0, 1.0, 1.0, 1.0, 1.0, 1.0, 1.0, 1.0, 1.0, 1.0, 1.0, 1.0, 1.0, 1.0, 1.0, 1.0, 1.0, 1.0, 1.0, 1.0, 1.0, 1.0, 1.0, 1.0, 1.0, 1.0, 1.0, 1.0, 1.0, 1.0, 1.0, 1.0, 1.0, 1.0, 1.0, 1.0, 1.0, 1.0, 1.0, 1.0, 1.0, 1.0, 1.0, 1.0, 1.0, 1.0, 1.0, 1.0, 1.0, 1.0, 1.0, 1.0, 1.0, 1.0, 1.0, 1.0, 1.0, 1.0, 1.0, 1.0, 1.0, 1.0, 1.0, 1.0, 1.0, 1.0, 1.0, 1.0, 1.0, 1.0, 1.0, 1.0, 1.0, 1.0, 1.0, 1.0, 1.0, 1.0, 1.0, 1.0, 1.0, 1.0, 1.0, 1.0, 1.0, 1.0, 1.0, 1.0, 1.0, 1.0, 1.0, 1.0, 1.0, 1.0, 1.0, 1.0, 1.0, 1.0, 1.0, 1.0, 1.0, 1.0, 1.0, 1.0, 1.0, 1.0, 1.0, 1.0, 1.0, 1.0, 1.0, 1.0, 1.0, 1.0, 1.0, 1.0, 1.0, 1.0, 1.0, 1.0, 1.0, 1.0, 1.0, 1.0, 1.0, 1.0, 1.0, 1.0, 1.0, 1.0, 1.0, 1.0, 1.0, 1.0, 1.0, 1.0, 1.0, 1.0, 1.0, 1.0, 1.0, 1.0, 1.0, 1.0, 1.0, 1.0, 1.0, 1.0, 1.0, 1.0, 1.0, 1.0, 1.0, 1.0, 1.0, 1.0, 1.0, 1.0, 1.0, 1.0, 1.0, 1.0, 1.0, 1.0, 1.0, 1.0, 1.0, 1.0, 1.0, 1.0, 1.0, 1.0, 1.0, 1.0, 1.0, 1.0, 1.0, 1.0, 1.0, 1.0, 1.0, 1.0, 1.0, 1.0, 1.0, 1.0, 1.0, 1.0, 1.0, 1.0, 1.0, 1.0, 1.0, 1.0, 1.0, 1.0, 1.0, 1.0, 1.0, 1.0, 1.0, 1.0, 1.0, 1.0, 1.0, 1.0, 1.0, 1.0, 1.0, 1.0, 1.0, 1.0, 1.0, 1.0, 1.0, 1.0, 1.0, 1.0, 1.0, 1.0, 1.0, 1.0, 1.0, 1.0, 1.0, 1.0, 1.0, 1.0, 1.0, 1.0, 1.0, 1.0, 1.0, 1.0, 1.0, 1.0, 1.0, 1.0, 1.0, 1.0, 1.0, 1.0, 1.0, 1.0, 1.0, 1.0, 1.0, 1.0, 1.0, 1.0, 1.0, 1.0, 1.0, 1.0, 1.0, 1.0, 1.0, 1.0, 1.0, 1.0, 1.0, 1.0, 1.0, 1.0, 1.0, 1.0, 1.0, 1.0, 1.0, 1.0, 1.0, 1.0, 1.0, 1.0, 1.0, 1.0, 1.0, 1.0, 1.0, 1.0, 1.0, 1.0, 1.0, 1.0, 1.0, 1.0, 1.0, 1.0, 1.0, 1.0, 1.0, 1.0, 1.0, 1.0, 1.0, 1.0, 1.0, 1.0, 1.0, 1.0, 1.0, 1.0, 1.0, 1.0, 1.0, 1.0, 1.0, 1.0, 1.0, 1.0, 1.0, 1.0, 1.0, 1.0, 1.0, 1.0, 1.0, 1.0, 1.0, 1.0, 1.0, 1.0, 1.0, 1.0, 1.0, 1.0, 1.0, 1.0, 1.0, 1.0, 1.0, 1.0, 1.0, 1.0, 1.0, 1.0, 1.0, 1.0, 1.0, 1.0, 1.0, 1.0, 1.0, 1.0, 1.0, 1.0, 1.0, 1.0, 1.0, 1.0, 1.0, 1.0, 1.0, 1.0, 1.0, 1.0, 1.0, 1.0, 1.0, 1.0, 1.0, 1.0, 1.0, 1.0, 1.0, 1.0, 1.0, 1.0, 1.0, 1.0, 1.0, 1.0, 1.0, 1.0, 1.0, 1.0, 1.0, 1.0, 1.0, 1.0, 1.0, 1.0, 1.0, 1.0, 1.0, 1.0, 1.0, 1.0, 1.0, 1.0, 1.0, 1.0, 1.0, 1.0, 1.0, 1.0, 1.0, 1.0, 1.0, 1.0, 1.0, 1.0, 1.0, 1.0, 1.0, 1.0, 1.0, 1.0, 1.0, 1.0, 1.0, 1.0, 1.0, 1.0, 1.0, 1.0, 1.0, 1.0, 1.0, 1.0, 1.0, 1.0, 1.0, 1.0, 1.0, 1.0, 1.0, 1.0, 1.0, 1.0, 1.0, 1.0, 1.0, 1.0, 1.0, 1.0, 1.0, 1.0, 1.0, 1.0, 1.0, 1.0, 1.0, 1.0, 1.0, 1.0, 1.0, 1.0, 1.0, 1.0, 1.0, 1.0, 1.0, 1.0, 1.0, 1.0, 1.0, 1.0, 1.0, 1.0, 1.0, 1.0, 1.0, 1.0, 1.0, 1.0, 1.0, 1.0, 1.0, 1.0, 1.0, 1.0, 1.0, 1.0, 1.0, 1.0, 1.0, 1.0, 1.0, 1.0, 1.0, 1.0, 1.0, 1.0, 1.0, 1.0, 1.0, 1.0, 1.0, 1.0, 1.0, 1.0, 1.0, 1.0, 1.0, 1.0, 1.0, 1.0, 1.0, 1.0, 1.0, 1.0, 1.0, 1.0, 1.0, 1.0, 1.0, 1.0, 1.0, 1.0, 1.0, 1.0, 1.0, 1.0, 1.0, 1.0, 1.0, 1.0, 1.0, 1.0, 1.0, 1.0, 1.0, 1.0, 1.0, 1.0, 1.0, 1.0, 1.0, 1.0, 1.0, 1.0, 1.0, 1.0, 1.0, 1.0, 1.0, 1.0, 1.0, 1.0, 1.0, 1.0, 1.0, 1.0, 1.0, 1.0, 1.0, 1.0, 1.0, 1.0, 1.0, 1.0, 1.0, 1.0, 1.0, 1.0, 1.0, 1.0, 1.0, 1.0, 1.0, 1.0, 1.0, 1.0, 1.0, 1.0, 1.0, 1.0, 1.0, 1.0, 1.0, 1.0, 1.0, 1.0, 1.0, 1.0, 1.0, 1.0, 1.0, 1.0, 1.0, 1.0, 1.0, 1.0, 1.0, 1.0, 1.0, 1.0, 1.0, 1.0, 1.0, 1.0, 1.0, 1.0, 1.0, 1.0, 1.0, 1.0, 1.0, 1.0, 1.0, 1.0, 1.0, 1.0, 1.0, 1.0, 1.0, 1.0, 1.0, 1.0, 1.0, 1.0, 1.0, 1.0, 1.0, 1.0, 1.0, 1.0, 1.0, 1.0, 1.0, 1.0, 1.0, 1.0, 1.0, 1.0, 1.0, 1.0, 1.0, 1.0, 1.0, 1.0, 1.0, 1.0, 1.0, 1.0, 1.0, 1.0, 1.0, 1.0, 1.0, 1.0, 1.0, 1.0, 1.0, 1.0, 1.0, 1.0, 1.0, 1.0, 1.0, 1.0, 1.0, 1.0, 1.0, 1.0, 1.0, 1.0, 1.0, 1.0, 1.0, 1.0, 1.0, 1.0, 1.0, 1.0, 1.0, 1.0, 1.0, 1.0, 1.0, 1.0, 1.0, 1.0, 1.0, 1.0, 1.0, 1.0, 1.0, 1.0, 1.0, 1.0, 1.0, 1.0, 1.0, 1.0, 1.0, 1.0, 1.0, 1.0, 1.0, 1.0, 1.0, 1.0, 1.0, 1.0, 1.0, 1.0, 1.0, 1.0, 1.0, 1.0, 1.0, 1.0, 1.0, 1.0, 1.0, 1.0, 1.0, 1.0, 1.0, 1.0, 1.0, 1.0, 1.0, 1.0, 1.0, 1.0, 1.0, 1.0, 1.0, 1.0, 1.0, 1.0, 1.0, 1.0, 1.0, 1.0, 1.0, 1.0, 1.0, 1.0, 1.0, 1.0, 1.0, 1.0, 1.0, 1.0, 1.0, 1.0, 1.0, 1.0, 1.0, 1.0, 1.0, 1.0, 1.0, 1.0, 1.0, 1.0, 1.0, 1.0, 1.0, 1.0, 1.0, 1.0, 1.0, 1.0, 1.0, 1.0, 1.0, 1.0, 1.0, 1.0, 1.0, 1.0, 1.0, 1.0, 1.0, 1.0, 1.0, 1.0, 1.0, 1.0, 1.0, 1.0, 1.0, 1.0, 1.0, 1.0, 1.0, 1.0, 1.0, 1.0, 1.0, 1.0, 1.0, 1.0, 1.0, 1.0, 1.0, 1.0, 1.0, 1.0, 1.0, 1.0, 1.0, 1.0, 1.0, 1.0, 1.0, 1.0, 1.0, 1.0, 1.0, 1.0, 1.0, 1.0, 1.0, 1.0, 1.0, 1.0, 1.0, 1.0, 1.0, 1.0, 1.0, 1.0, 1.0, 1.0, 1.0, 1.0, 1.0, 1.0, 1.0, 1.0, 1.0, 1.0, 1.0, 1.0, 1.0, 1.0, 1.0, 1.0, 1.0, 1.0, 1.0, 1.0, 1.0, 1.0, 1.0, 1.0, 1.0, 1.0, 1.0, 1.0, 1.0, 1.0, 1.0, 1.0, 1.0, 1.0, 1.0, 1.0, 1.0, 1.0, 1.0, 1.0, 1.0, 1.0, 1.0, 1.0, 1.0, 1.0, 1.0, 1.0, 1.0, 1.0, 1.0, 1.0, 1.0, 1.0, 1.0, 1.0, 1.0, 1.0, 1.0, 1.0, 1.0, 1.0, 1.0, 1.0, 1.0, 1.0, 1.0, 1.0, 1.0, 1.0, 1.0, 1.0, 1.0, 1.0, 1.0, 1.0, 1.0, 1.0, 1.0, 1.0, 1.0, 1.0, 1.0, 1.0, 1.0, 1.0, 1.0, 1.0, 1.0, 1.0, 1.0, 1.0, 1.0, 1.0, 1.0, 1.0, 1.0, 1.0, 1.0, 1.0, 1.0, 1.0, 1.0, 1.0, 1.0, 1.0, 1.0, 1.0, 1.0, 1.0, 1.0, 1.0, 1.0, 1.0, 1.0, 1.0, 1.0, 1.0, 1.0, 1.0, 1.0, 1.0, 1.0, 1.0, 1.0, 1.0, 1.0, 1.0, 1.0, 1.0, 1.0, 1.0, 1.0, 1.0, 1.0, 1.0, 1.0, 1.0, 1.0, 1.0, 1.0, 1.0, 1.0, 1.0, 1.0, 1.0, 1.0, 1.0, 1.0, 1.0, 1.0, 1.0, 1.0, 1.0, 1.0, 1.0, 1.0, 1.0, 1.0, 1.0, 1.0, 1.0, 1.0, 1.0, 1.0, 1.0, 1.0, 1.0, 1.0, 1.0, 1.0, 1.0, 1.0, 1.0, 1.0, 1.0, 1.0, 1.0, 1.0, 1.0, 1.0, 1.0, 1.0, 1.0, 1.0, 1.0, 1.0, 1.0, 1.0, 1.0, 1.0, 1.0, 1.0, 1.0, 1.0, 1.0, 1.0, 1.0, 1.0, 1.0, 1.0, 1.0, 1.0, 1.0, 1.0, 1.0, 1.0, 1.0, 1.0, 1.0, 1.0, 1.0, 1.0, 1.0, 1.0, 1.0, 1.0, 1.0, 1.0, 1.0, 1.0, 1.0, 1.0, 1.0, 1.0, 1.0, 1.0, 1.0, 1.0, 1.0, 1.0, 1.0, 1.0, 1.0, 1.0, 1.0, 1.0, 1.0, 1.0, 1.0, 1.0, 1.0, 1.0, 1.0, 1.0, 1.0, 1.0, 1.0, 1.0, 1.0, 1.0, 1.0, 1.0, 1.0, 1.0, 1.0, 1.0, 1.0, 1.0, 1.0, 1.0, 1.0, 1.0, 1.0, 1.0, 1.0, 1.0, 1.0, 1.0, 1.0, 1.0, 1.0, 1.0, 1.0, 1.0, 1.0, 1.0, 1.0, 1.0, 1.0, 1.0, 1.0, 1.0, 1.0, 1.0, 1.0, 1.0, 1.0, 1.0, 1.0, 1.0, 1.0, 1.0, 1.0, 1.0, 1.0, 1.0, 1.0, 1.0, 1.0, 1.0, 1.0, 1.0, 1.0, 1.0, 1.0, 1.0, 1.0, 1.0, 1.0, 1.0, 1.0, 1.0, 1.0, 1.0, 1.0, 1.0, 1.0, 1.0, 1.0, 1.0, 1.0, 1.0, 1.0, 1.0, 1.0, 1.0, 1.0, 1.0, 1.0, 1.0, 1.0, 1.0, 1.0, 1.0, 1.0, 1.0, 1.0, 1.0, 1.0, 1.0, 1.0, 1.0, 1.0, 1.0, 1.0, 1.0, 1.0, 1.0, 1.0, 1.0, 1.0, 1.0, 1.0, 1.0, 1.0, 1.0, 1.0, 1.0, 1.0, 1.0, 1.0, 1.0, 1.0, 1.0, 1.0, 1.0, 1.0, 1.0, 1.0, 1.0, 1.0, 1.0, 1.0, 1.0, 1.0, 1.0, 1.0, 1.0, 1.0, 1.0, 1.0, 1.0, 1.0, 1.0, 1.0, 1.0, 1.0, 1.0, 1.0, 1.0, 1.0, 1.0, 1.0, 1.0, 1.0, 1.0, 1.0, 1.0, 1.0, 1.0, 1.0, 1.0, 1.0, 1.0, 1.0, 1.0, 1.0, 1.0, 1.0, 1.0, 1.0, 1.0, 1.0, 1.0, 1.0, 1.0, 1.0, 1.0, 1.0, 1.0, 1.0, 1.0, 1.0, 1.0, 1.0, 1.0, 1.0, 1.0, 1.0, 1.0, 1.0, 1.0, 1.0, 1.0, 1.0, 1.0, 1.0, 1.0, 1.0, 1.0, 1.0, 1.0, 1.0, 1.0, 1.0, 1.0, 1.0, 1.0, 1.0, 1.0, 1.0, 1.0, 1.0, 1.0, 1.0, 1.0, 1.0, 1.0, 1.0, 1.0, 1.0, 1.0, 1.0, 1.0, 1.0, 1.0, 1.0, 1.0, 1.0, 1.0, 1.0, 1.0, 1.0, 1.0, 1.0, 1.0, 1.0, 1.0, 1.0, 1.0, 1.0, 1.0, 1.0, 1.0, 1.0, 1.0, 1.0, 1.0, 1.0, 1.0, 1.0, 1.0, 1.0, 1.0, 1.0, 1.0, 1.0, 1.0, 1.0, 1.0, 1.0, 1.0, 1.0, 1.0, 1.0, 1.0, 1.0, 1.0, 1.0, 1.0, 1.0, 1.0, 1.0, 1.0, 1.0, 1.0, 1.0, 1.0, 1.0, 1.0, 1.0, 1.0, 1.0, 1.0, 1.0, 1.0, 1.0, 1.0, 1.0, 1.0, 1.0, 1.0, 1.0, 1.0, 1.0, 1.0, 1.0, 1.0, 1.0, 1.0, 1.0, 1.0, 1.0, 1.0, 1.0, 1.0, 1.0, 1.0, 1.0, 1.0, 1.0, 1.0, 1.0, 1.0, 1.0, 1.0, 1.0, 1.0, 1.0, 1.0, 1.0, 1.0, 1.0, 1.0, 1.0, 1.0, 1.0, 1.0, 1.0, 1.0, 1.0, 1.0, 1.0, 1.0, 1.0, 1.0, 1.0, 1.0, 1.0, 1.0, 1.0, 1.0, 1.0, 1.0, 1.0, 1.0, 1.0, 1.0, 1.0, 1.0, 1.0, 1.0, 1.0, 1.0, 1.0, 1.0, 1.0, 1.0, 1.0, 1.0, 1.0, 1.0, 1.0, 1.0, 1.0, 1.0, 1.0, 1.0, 1.0, 1.0, 1.0, 1.0, 1.0, 1.0, 1.0, 1.0, 1.0, 1.0, 1.0, 1.0, 1.0, 1.0, 1.0, 1.0, 1.0, 1.0, 1.0, 1.0, 1.0, 1.0, 1.0, 1.0, 1.0, 1.0, 1.0, 1.0, 1.0, 1.0, 1.0, 1.0, 1.0, 1.0, 1.0, 1.0, 1.0, 1.0, 1.0, 1.0, 1.0, 1.0, 1.0, 1.0, 1.0, 1.0, 1.0, 1.0, 1.0, 1.0, 1.0, 1.0, 1.0, 1.0, 1.0, 1.0, 1.0, 1.0, 1.0, 1.0, 1.0, 1.0, 1.0, 1.0, 1.0, 1.0, 1.0, 1.0, 1.0, 1.0, 1.0, 1.0, 1.0, 1.0, 1.0, 1.0, 1.0, 1.0, 1.0, 1.0, 1.0, 1.0, 1.0, 1.0, 1.0, 1.0, 1.0, 1.0, 1.0, 1.0, 1.0, 1.0, 1.0, 1.0, 1.0, 1.0, 1.0, 1.0, 1.0, 1.0, 1.0, 1.0, 1.0, 1.0, 1.0, 1.0, 1.0, 1.0, 1.0, 1.0, 1.0, 1.0, 1.0, 1.0, 1.0, 1.0, 1.0, 1.0, 1.0, 1.0, 1.0, 1.0, 1.0, 1.0, 1.0, 1.0, 1.0, 1.0, 1.0, 1.0, 1.0, 1.0, 1.0, 1.0, 1.0, 1.0, 1.0, 1.0, 1.0, 1.0, 1.0, 1.0, 1.0, 1.0, 1.0, 1.0, 1.0, 1.0, 1.0, 1.0, 1.0, 1.0, 1.0, 1.0, 1.0, 1.0, 1.0, 1.0, 1.0, 1.0, 1.0, 1.0, 1.0, 1.0, 1.0, 1.0, 1.0, 1.0, 1.0, 1.0, 1.0, 1.0, 1.0, 1.0, 1.0, 1.0, 1.0, 1.0, 1.0, 1.0, 1.0, 1.0, 1.0, 1.0, 1.0, 1.0, 1.0, 1.0, 1.0, 1.0, 1.0, 1.0, 1.0, 1.0, 1.0, 1.0, 1.0, 1.0, 1.0, 1.0, 1.0, 1.0, 1.0, 1.0, 1.0, 1.0, 1.0, 1.0, 1.0, 1.0, 1.0, 1.0, 1.0, 1.0, 1.0, 1.0, 1.0, 1.0, 1.0, 1.0, 1.0, 1.0, 1.0, 1.0, 1.0, 1.0, 1.0, 1.0, 1.0, 1.0, 1.0, 1.0, 1.0, 1.0, 1.0, 1.0, 1.0, 1.0, 1.0, 1.0, 1.0, 1.0, 1.0, 1.0, 1.0, 1.0, 1.0, 1.0, 1.0, 1.0, 1.0, 1.0, 1.0, 1.0, 1.0, 1.0, 1.0, 1.0, 1.0, 1.0, 1.0, 1.0, 1.0, 1.0, 1.0, 1.0, 1.0, 1.0, 1.0, 1.0, 1.0, 1.0, 1.0, 1.0, 1.0, 1.0, 1.0, 1.0, 1.0, 1.0, 1.0, 1.0, 1.0, 1.0, 1.0, 1.0, 1.0, 1.0, 1.0, 1.0, 1.0, 1.0, 1.0, 1.0, 1.0, 1.0, 1.0, 1.0, 1.0, 1.0, 1.0, 1.0, 1.0, 1.0, 1.0, 1.0, 1.0, 1.0, 1.0, 1.0, 1.0, 1.0, 1.0, 1.0, 1.0, 1.0, 1.0, 1.0, 1.0, 1.0, 1.0, 1.0, 1.0, 1.0, 1.0, 1.0, 1.0, 1.0, 1.0, 1.0, 1.0, 1.0, 1.0, 1.0, 1.0, 1.0, 1.0, 1.0, 1.0, 1.0, 1.0, 1.0, 1.0, 1.0, 1.0, 1.0, 1.0, 1.0, 1.0, 1.0, 1.0, 1.0, 1.0, 1.0, 1.0, 1.0, 1.0, 1.0, 1.0, 1.0, 1.0, 1.0, 1.0, 1.0, 1.0, 1.0, 1.0, 1.0, 1.0, 1.0, 1.0, 1.0, 1.0, 1.0, 1.0, 1.0, 1.0, 1.0, 1.0, 1.0, 1.0, 1.0, 1.0, 1.0, 1.0, 1.0, 1.0, 1.0, 1.0, 1.0, 1.0, 1.0, 1.0, 1.0, 1.0, 1.0, 1.0, 1.0, 1.0, 1.0, 1.0, 1.0, 1.0, 1.0, 1.0, 1.0, 1.0, 1.0, 1.0, 1.0, 1.0, 1.0, 1.0, 1.0, 1.0, 1.0, 1.0, 1.0, 1.0, 1.0, 1.0, 1.0, 1.0, 1.0, 1.0, 1.0, 1.0, 1.0, 1.0, 1.0, 1.0, 1.0, 1.0, 1.0, 1.0, 1.0, 1.0, 1.0, 1.0, 1.0, 1.0, 1.0, 1.0, 1.0, 1.0, 1.0, 1.0, 1.0, 1.0, 1.0, 1.0, 1.0, 1.0, 1.0, 1.0, 1.0, 1.0, 1.0, 1.0, 1.0, 1.0, 1.0, 1.0, 1.0, 1.0, 1.0, 1.0, 1.0, 1.0, 1.0, 1.0, 1.0, 1.0, 1.0, 1.0, 1.0, 1.0, 1.0, 1.0, 1.0, 1.0, 1.0, 1.0, 1.0, 1.0, 1.0, 1.0, 1.0, 1.0, 1.0, 1.0, 1.0, 1.0, 1.0, 1.0, 1.0, 1.0, 1.0, 1.0, 1.0, 1.0, 1.0, 1.0, 1.0, 1.0, 1.0, 1.0, 1.0, 1.0, 1.0, 1.0, 1.0, 1.0, 1.0, 1.0, 1.0, 1.0, 1.0, 1.0, 1.0, 1.0, 1.0, 1.0, 1.0, 1.0, 1.0, 1.0, 1.0, 1.0, 1.0, 1.0, 1.0, 1.0, 1.0, 1.0, 1.0, 1.0, 1.0, 1.0, 1.0, 1.0, 1.0, 1.0, 1.0, 1.0, 1.0, 1.0, 1.0, 1.0, 1.0, 1.0, 1.0, 1.0, 1.0, 1.0, 1.0, 1.0, 1.0, 1.0, 1.0, 1.0, 1.0, 1.0, 1.0, 1.0, 1.0, 1.0, 1.0, 1.0, 1.0, 1.0, 1.0, 1.0, 1.0, 1.0, 1.0, 1.0, 1.0, 1.0, 1.0, 1.0, 1.0, 1.0, 1.0, 1.0, 1.0, 1.0, 1.0, 1.0, 1.0, 1.0, 1.0, 1.0, 1.0, 1.0, 1.0, 1.0, 1.0, 1.0, 1.0, 1.0, 1.0, 1.0, 1.0, 1.0, 1.0, 1.0, 1.0, 1.0, 1.0, 1.0, 1.0, 1.0, 1.0, 1.0, 1.0, 1.0, 1.0, 1.0, 1.0, 1.0, 1.0, 1.0, 1.0, 1.0, 1.0, 1.0, 1.0, 1.0, 1.0, 1.0, 1.0, 1.0, 1.0, 1.0, 1.0, 1.0, 1.0, 1.0, 1.0, 1.0, 1.0, 1.0, 1.0, 1.0, 1.0, 1.0, 1.0, 1.0, 1.0, 1.0, 1.0, 1.0, 1.0, 1.0, 1.0, 1.0, 1.0, 1.0, 1.0, 1.0, 1.0, 1.0, 1.0, 1.0, 1.0, 1.0, 1.0, 1.0, 1.0, 1.0, 1.0, 1.0, 1.0, 1.0, 1.0, 1.0, 1.0, 1.0, 1.0, 1.0, 1.0, 1.0, 1.0, 1.0, 1.0, 1.0, 1.0, 1.0, 1.0, 1.0, 1.0, 1.0, 1.0, 1.0, 1.0, 1.0, 1.0, 1.0, 1.0, 1.0, 1.0, 1.0, 1.0, 1.0, 1.0, 1.0, 1.0, 1.0, 1.0, 1.0, 1.0, 1.0, 1.0, 1.0, 1.0, 1.0, 1.0, 1.0, 1.0, 1.0, 1.0, 1.0, 1.0, 1.0, 1.0, 1.0, 1.0, 1.0, 1.0, 1.0, 1.0, 1.0, 1.0, 1.0, 1.0, 1.0, 1.0, 1.0, 1.0, 1.0, 1.0, 1.0, 1.0, 1.0, 1.0, 1.0, 1.0, 1.0, 1.0, 1.0, 1.0, 1.0, 1.0, 1.0, 1.0, 1.0, 1.0, 1.0, 1.0, 1.0, 1.0, 1.0, 1.0, 1.0, 1.0, 1.0, 1.0, 1.0, 1.0, 1.0, 1.0, 1.0, 1.0, 1.0, 1.0, 1.0, 1.0, 1.0, 1.0, 1.0, 1.0, 1.0, 1.0, 1.0, 1.0, 1.0, 1.0, 1.0, 1.0, 1.0, 1.0, 1.0, 1.0, 1.0, 1.0, 1.0, 1.0, 1.0, 1.0, 1.0, 1.0, 1.0, 1.0, 1.0, 1.0, 1.0, 1.0, 1.0, 1.0, 1.0, 1.0, 1.0, 1.0, 1.0, 1.0, 1.0, 1.0, 1.0, 1.0, 1.0, 1.0, 1.0, 1.0, 1.0, 1.0, 1.0, 1.0, 1.0, 1.0, 1.0, 1.0, 1.0, 1.0, 1.0, 1.0, 1.0, 1.0, 1.0, 1.0, 1.0, 1.0, 1.0, 1.0, 1.0, 1.0, 1.0, 1.0, 1.0, 1.0, 1.0, 1.0, 1.0, 1.0, 1.0, 1.0, 1.0, 1.0, 1.0, 1.0, 1.0, 1.0, 1.0, 1.0, 1.0, 1.0, 1.0, 1.0, 1.0, 1.0, 1.0, 1.0, 1.0, 1.0, 1.0, 1.0, 1.0, 1.0, 1.0, 1.0, 1.0, 1.0, 1.0, 1.0, 1.0, 1.0, 1.0, 1.0, 1.0, 1.0, 1.0, 1.0, 1.0, 1.0, 1.0, 1.0, 1.0, 1.0, 1.0, 1.0, 1.0, 1.0, 1.0, 1.0, 1.0, 1.0, 1.0, 1.0, 1.0, 1.0, 1.0, 1.0, 1.0, 1.0, 1.0, 1.0, 1.0, 1.0, 1.0, 1.0, 1.0, 1.0, 1.0, 1.0, 1.0, 1.0, 1.0, 1.0, 1.0, 1.0, 1.0, 1.0, 1.0, 1.0, 1.0, 1.0, 1.0, 1.0, 1.0, 1.0, 1.0, 1.0, 1.0, 1.0, 1.0, 1.0, 1.0, 1.0, 1.0, 1.0, 1.0, 1.0, 1.0, 1.0, 1.0, 1.0, 1.0, 1.0, 1.0, 1.0, 1.0, 1.0, 1.0, 1.0, 1.0, 1.0, 1.0, 1.0, 1.0, 1.0, 1.0, 1.0, 1.0, 1.0, 1.0, 1.0, 1.0, 1.0, 1.0, 1.0, 1.0, 1.0, 1.0, 1.0, 1.0, 1.0, 1.0, 1.0, 1.0, 1.0, 1.0, 1.0, 1.0, 1.0, 1.0, 1.0, 1.0, 1.0, 1.0, 1.0, 1.0, 1.0, 1.0, 1.0, 1.0, 1.0, 1.0, 1.0, 1.0, 1.0, 1.0, 1.0, 1.0, 1.0, 1.0, 1.0, 1.0, 1.0, 1.0, 1.0, 1.0, 1.0, 1.0, 1.0, 1.0, 1.0, 1.0, 1.0, 1.0, 1.0, 1.0, 1.0, 1.0, 1.0, 1.0, 1.0, 1.0, 1.0, 1.0, 1.0, 1.0, 1.0, 1.0, 1.0, 1.0, 1.0, 1.0, 1.0, 1.0, 1.0, 1.0, 1.0, 1.0, 1.0, 1.0, 1.0, 1.0, 1.0, 1.0, 1.0, 1.0, 1.0, 1.0, 1.0, 1.0, 1.0, 1.0, 1.0, 1.0, 1.0, 1.0, 1.0, 1.0, 1.0, 1.0, 1.0, 1.0, 1.0, 1.0, 1.0, 1.0, 1.0, 1.0, 1.0, 1.0, 1.0, 1.0, 1.0, 1.0, 1.0, 1.0, 1.0, 1.0, 1.0, 1.0, 1.0, 1.0, 1.0, 1.0, 1.0, 1.0, 1.0, 1.0, 1.0, 1.0, 1.0, 1.0, 1.0, 1.0, 1.0, 1.0, 1.0, 1.0, 1.0, 1.0, 1.0, 1.0, 1.0, 1.0, 1.0, 1.0, 1.0, 1.0, 1.0, 1.0, 1.0, 1.0, 1.0, 1.0, 1.0, 1.0, 1.0, 1.0, 1.0, 1.0, 1.0, 1.0, 1.0, 1.0, 1.0, 1.0, 1.0, 1.0, 1.0, 1.0, 1.0, 1.0, 1.0, 1.0, 1.0, 1.0, 1.0, 1.0, 1.0, 1.0, 1.0, 1.0, 1.0])
me_cube_001.materials.append(mat_material)
me_cube_001.use_mirror_vertex_groups = False
me_cube_001.update()

# ---- objects
ob_tummy = bpy.data.objects.new('Tummy', me_cube)
ob_tummy_001 = bpy.data.objects.new('Tummy.001', me_cube_001)

# ---- transforms, parenting, visibility, modifiers, constraints
ob_tummy.location = (0.0, 0.0, 1.0)
ob_tummy.lock_rotations_4d = False
ob_tummy.empty_display_type = 'ARROWS'
ob_tummy.lineart.crease_threshold = 0.0
ob_tummy_001.location = (0.0, 0.0, 1.0)
ob_tummy_001.lock_rotations_4d = False
ob_tummy_001.empty_display_type = 'ARROWS'
ob_tummy_001.lineart.crease_threshold = 0.0

# ---- collection membership
col_collection.objects.link(ob_tummy)
col_collection.objects.link(ob_tummy_001)

# ---- scene / render settings (as saved in the file)
scene.frame_start = 1; scene.frame_end = 250; scene.frame_set(93)
scene.render.engine = 'BLENDER_EEVEE_NEXT'
scene.cycles.sampling_pattern = 'TABULATED_SOBOL'
scene.cycles.use_light_tree = False
scene.view_settings.view_transform = 'Filmic'
bpy.context.view_layer.update()

# ---- added for rendering (the .blend has no active camera and no usable light): camera, sun
cam_auto = bpy.data.cameras.new('AutoCamera')
cam_auto.lens = 50.0
cam_auto.sensor_width = 36.0
cam_auto.clip_end = 1058.24
ob_auto_camera = bpy.data.objects.new('AutoCamera', cam_auto)
scene.collection.objects.link(ob_auto_camera)
ob_auto_camera.location = (60.299, -72.3588, 62.0197)
ob_auto_camera.rotation_euler = (1.09748, -7.21219e-08, 0.694738)
scene.camera = ob_auto_camera
light_auto_sun = bpy.data.lights.new('AutoSun', 'SUN')
light_auto_sun.energy = 3.0
light_auto_sun.angle = 0.0523599
ob_auto_sun = bpy.data.objects.new('AutoSun', light_auto_sun)
scene.collection.objects.link(ob_auto_sun)
ob_auto_sun.rotation_euler = (0.872665, 0.174533, 0.523599)
bpy.context.view_layer.update()
